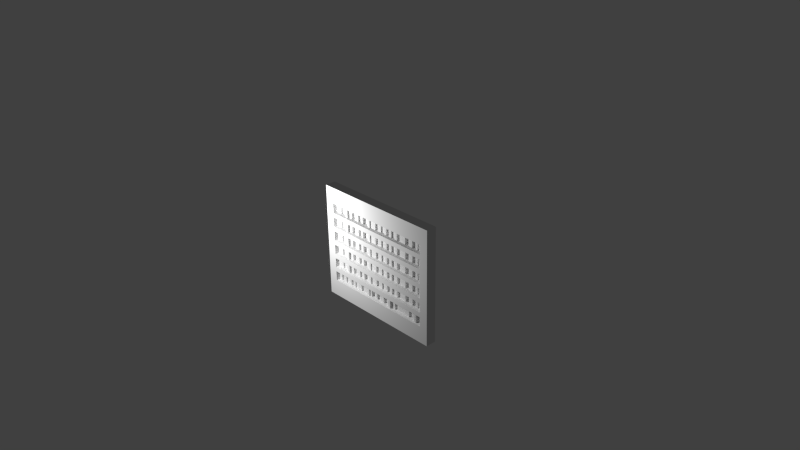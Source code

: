 # Source: Estante_Livros_modificaio.blend  (saved by Blender 2.76.0; exported with 4.5.12 LTS)
import bpy
from mathutils import Matrix  # noqa: F401  (used for matrix-valued properties, if any)

bpy.ops.wm.read_factory_settings(use_empty=True)
scene = bpy.context.scene
scene.name = 'Scene'

# ---- collections
col_collection_1 = bpy.data.collections.new('Collection 1'); scene.collection.children.link(col_collection_1)

# ---- materials (node trees are filled in below, after node groups)
mat_wood = bpy.data.materials.new('Wood')
mat_wood.alpha_threshold = 0.0
mat_wood.use_transparent_shadow = False
mat_wood.preview_render_type = 'FLAT'
mat_wood.roughness = 0.5
mat_wood.specular_intensity = 0.0
mat_material = bpy.data.materials.new('Material')
mat_material.alpha_threshold = 0.0
mat_material.use_transparent_shadow = False
mat_material.preview_render_type = 'FLAT'
mat_material.roughness = 0.5
mat_material.specular_intensity = 0.0

# ---- material node trees

# ---- world
world_world = bpy.data.worlds.new('World'); scene.world = world_world
world_world.color = (0.05088, 0.05088, 0.05088)
world_world.use_sun_shadow = False
world_world.sun_shadow_jitter_overblur = 0.0
world_world.cycles.sampling_method = 'MANUAL'
world_world.cycles.sample_map_resolution = 256

# ---- cameras
cam_camera = bpy.data.cameras.new('Camera')
cam_camera.clip_end = 100.0
cam_camera.lens = 35.0
cam_camera.sensor_width = 32.0
cam_camera.sensor_height = 18.0
cam_camera.ortho_scale = 7.314
cam_camera.dof.focus_distance = 0.0
cam_camera.dof.aperture_fstop = 128.0

# ---- lights
light_lamp = bpy.data.lights.new('Lamp', 'POINT')
light_lamp.transmission_factor = 0.0
light_lamp.cutoff_distance = 30.0
light_lamp.energy = 100.0
light_lamp.shadow_buffer_clip_start = 1.001
light_lamp.shadow_soft_size = 0.1
light_lamp.shadow_maximum_resolution = 0.006
light_lamp.use_absolute_resolution = True
light_lamp.cycles.use_multiple_importance_sampling = False

# ---- meshes
me_plane_006 = bpy.data.meshes.new('Plane.006')
me_plane_006.from_pydata([(0.0007363, -0.0967, 0.425), (0.0007363, -0.0967, 0.2616), (0.2529, -0.0967, 0.425), (0.1721, -0.0967, 0.425), (0.1076, -0.0967, 0.425), (0.2529, -0.0967, 0.2616), (0.1721, -0.0967, 0.2616), (0.1076, -0.0967, 0.2616), (0.06769, -0.0967, 0.425), (0.06769, -0.0967, 0.2616), (0.211, -0.0967, 0.425), (0.1499, -0.0967, 0.425), (0.211, -0.0967, 0.2616), (0.1499, -0.0967, 0.2616), (0.1076, -0.07314, 0.425), (0.06622, -0.07314, 0.425), (0.1076, -0.07314, 0.2616), (0.06622, -0.07314, 0.2616), (0.1721, -0.126, 0.425), (0.1499, -0.126, 0.425), (0.1721, -0.126, 0.2616), (0.1499, -0.126, 0.2616), (0.2529, -0.06234, 0.425), (0.211, -0.06234, 0.425), (0.2529, -0.06234, 0.2616), (0.211, -0.06234, 0.2616), (0.0007363, -0.0967, 0.425), (0.0007363, -0.0967, 0.2616), (-0.8216, -0.0967, 0.425), (-0.7603, -0.0967, 0.425), (-0.6578, -0.0967, 0.425), (-0.5912, -0.0967, 0.425), (-0.4554, -0.0967, 0.425), (-0.4109, -0.0967, 0.425), (-0.3375, -0.0967, 0.425), (-0.2529, -0.0967, 0.425), (-0.1721, -0.0967, 0.425), (-0.1076, -0.0967, 0.425), (-0.8216, -0.0967, 0.2616), (-0.7603, -0.0967, 0.2616), (-0.6578, -0.0967, 0.2616), (-0.5912, -0.0967, 0.2616), (-0.4554, -0.0967, 0.2616), (-0.4109, -0.0967, 0.2616), (-0.3375, -0.0967, 0.2616), (-0.2529, -0.0967, 0.2616), (-0.1721, -0.0967, 0.2616), (-0.1076, -0.0967, 0.2616), (-0.06622, -0.0967, 0.425), (-0.06622, -0.0967, 0.2616), (-0.8871, -0.0967, 0.425), (-0.7874, -0.0967, 0.425), (-0.718, -0.0967, 0.425), (-0.6334, -0.0967, 0.425), (-0.5489, -0.0967, 0.425), (-0.4344, -0.0967, 0.425), (-0.3555, -0.0967, 0.425), (-0.2952, -0.0967, 0.425), (-0.211, -0.0967, 0.425), (-0.1499, -0.0967, 0.425), (-0.8871, -0.0967, 0.2616), (-0.7874, -0.0967, 0.2616), (-0.718, -0.0967, 0.2616), (-0.6334, -0.0967, 0.2616), (-0.5489, -0.0967, 0.2616), (-0.4344, -0.0967, 0.2616), (-0.3555, -0.0967, 0.2616), (-0.2952, -0.0967, 0.2616), (-0.211, -0.0967, 0.2616), (-0.1499, -0.0967, 0.2616), (-0.1076, -0.07314, 0.425), (-0.06622, -0.07314, 0.425), (-0.1076, -0.07314, 0.2616), (-0.06622, -0.07314, 0.2616), (-0.1721, -0.126, 0.425), (-0.1499, -0.126, 0.425), (-0.1721, -0.126, 0.2616), (-0.1499, -0.126, 0.2616), (-0.2529, -0.06234, 0.425), (-0.211, -0.06234, 0.425), (-0.2529, -0.06234, 0.2616), (-0.211, -0.06234, 0.2616), (-0.3375, -0.06972, 0.425), (-0.2952, -0.06972, 0.425), (-0.3375, -0.06972, 0.2616), (-0.2952, -0.06972, 0.2616), (-0.4109, -0.06104, 0.425), (-0.3555, -0.06104, 0.425), (-0.4109, -0.06104, 0.2616), (-0.3555, -0.06104, 0.2616), (-0.4554, -0.1111, 0.425), (-0.4344, -0.1111, 0.425), (-0.4554, -0.1111, 0.2616), (-0.4344, -0.1111, 0.2616), (-0.5179, -0.0967, 0.425), (-0.5179, -0.0967, 0.2616), (-0.5489, -0.07229, 0.2616), (-0.5489, -0.07229, 0.425), (-0.5179, -0.07229, 0.425), (-0.5179, -0.07229, 0.2616), (-0.6334, -0.08079, 0.425), (-0.5912, -0.08079, 0.425), (-0.6334, -0.08079, 0.2616), (-0.5912, -0.08079, 0.2616), (-0.6879, -0.0967, 0.425), (-0.6879, -0.0967, 0.2616), (-0.6879, -0.07203, 0.425), (-0.6578, -0.07203, 0.425), (-0.6879, -0.07203, 0.2616), (-0.6578, -0.07203, 0.2616), (-0.7603, -0.07522, 0.425), (-0.718, -0.07522, 0.425), (-0.7603, -0.07522, 0.2616), (-0.718, -0.07522, 0.2616), (-0.8216, -0.06751, 0.425), (-0.7874, -0.06751, 0.425), (-0.8216, -0.06751, 0.2616), (-0.7874, -0.06751, 0.2616)], [], [(1, 9, 8, 0), (7, 13, 11, 4), (6, 12, 10, 3), (10, 12, 25, 23), (6, 3, 18, 20), (7, 4, 14, 16), (17, 16, 14, 15), (8, 9, 17, 15), (21, 20, 18, 19), (11, 13, 21, 19), (25, 24, 22, 23), (5, 2, 22, 24), (27, 26, 48, 49), (47, 37, 59, 69), (46, 36, 58, 68), (45, 35, 57, 67), (44, 34, 56, 66), (43, 33, 55, 65), (64, 96, 97, 54), (109, 107, 106, 108), (105, 104, 52, 62), (39, 29, 51, 61), (38, 28, 50, 60), (52, 111, 113, 62), (63, 53, 30, 40), (64, 54, 31, 41), (58, 79, 81, 68), (46, 76, 74, 36), (47, 72, 70, 37), (73, 71, 70, 72), (48, 71, 73, 49), (77, 75, 74, 76), (59, 75, 77, 69), (81, 79, 78, 80), (45, 80, 78, 35), (85, 83, 82, 84), (57, 83, 85, 67), (44, 84, 82, 34), (89, 87, 86, 88), (56, 87, 89, 66), (43, 88, 86, 33), (93, 91, 90, 92), (55, 91, 93, 65), (42, 92, 90, 32), (42, 32, 94, 95), (99, 98, 97, 96), (94, 98, 99, 95), (103, 101, 100, 102), (63, 102, 100, 53), (105, 108, 106, 104), (31, 101, 103, 41), (38, 116, 114, 28), (30, 107, 109, 40), (113, 111, 110, 112), (117, 115, 114, 116), (39, 112, 110, 29), (51, 115, 117, 61)])
me_plane_006.polygons.foreach_set('material_index', [1, 1, 1, 1, 1, 1, 1, 1, 1, 1, 1, 1, 1, 1, 1, 1, 1, 1, 1, 1, 1, 1, 1, 1, 1, 1, 1, 1, 1, 1, 1, 1, 1, 1, 1, 1, 1, 1, 1, 1, 1, 1, 1, 1, 1, 1, 1, 1, 1, 1, 1, 1, 1, 1, 1, 1, 1])
_uv = me_plane_006.uv_layers.new(name='UVMap')
_uv.uv.foreach_set('vector', [-1.076, 0.1746, -0.8867, 0.1746, -0.8867, 0.7986, -1.076, 0.7986, -0.7869, 0.1875, -0.6663, 0.1746, -0.6663, 0.7986, -0.7869, 0.8115, -0.5865, 0.1746, -0.4693, 0.1746, -0.4693, 0.7986, -0.5865, 0.7986, 0.849, 0.9346, 0.849, 0.2114, 0.8958, 0.2114, 0.8958, 0.9346, 0.3998, 0.1719, 0.3998, 0.7949, 0.3571, 0.7949, 0.3571, 0.1719, 0.2852, 0.1831, 0.2809, 0.7771, 0.3027, 0.7771, 0.307, 0.1831, -0.8867, 0.1746, -0.7977, 0.1746, -0.7977, 0.7986, -0.8867, 0.7986, 0.849, 0.9346, 0.849, 0.2114, 0.8811, 0.2114, 0.8811, 0.9346, -0.6533, 0.1746, -0.5952, 0.1746, -0.5952, 0.7986, -0.6533, 0.7986, 0.3998, 0.7949, 0.3998, 0.1719, 0.3571, 0.1719, 0.3571, 0.7949, -0.4649, 0.1746, -0.2913, 0.1746, -0.2913, 0.7986, -0.4649, 0.7986, 0.2852, 0.1831, 0.2809, 0.7771, 0.3127, 0.7771, 0.317, 0.1831, -1.076, 0.1746, -1.076, 0.7986, -0.8867, 0.7986, -0.8867, 0.1746, -0.7869, 0.1875, -0.7869, 0.8115, -0.6663, 0.7986, -0.6663, 0.1746, -0.5865, 0.1746, -0.5865, 0.7986, -0.4693, 0.7986, -0.4693, 0.1746, 0.2212, 0.2047, 0.2212, 0.776, 0.4113, 0.776, 0.4113, 0.2047, 0.4098, 0.002446, 0.4098, 0.9782, 0.5306, 0.9782, 0.5306, 0.002446, 0.1194, 0.1746, 0.1194, 0.7986, 0.1901, 0.7986, 0.1901, 0.1746, 0.849, 0.2114, 0.8823, 0.2114, 0.8823, 0.9346, 0.849, 0.9346, 0.4148, -0.004578, 0.4148, 0.9778, 0.5404, 0.9778, 0.5404, -0.004578, 0.6031, 0.105, 0.6031, 0.947, 0.715, 0.947, 0.715, 0.105, 0.534, 0.07346, 0.534, 0.8997, 0.6028, 0.8997, 0.6028, 0.07346, 0.3395, 0.01294, 0.3395, 0.9268, 0.5941, 0.9268, 0.5941, 0.01294, 0.849, 0.9346, 0.8783, 0.9346, 0.8783, 0.2114, 0.849, 0.2114, 0.3334, 0.1746, 0.3334, 0.7986, 0.4066, 0.7986, 0.4066, 0.1746, 0.5346, 0.1746, 0.5346, 0.7986, 0.6619, 0.7986, 0.6619, 0.1746, 0.849, 0.9346, 0.8958, 0.9346, 0.8958, 0.2114, 0.849, 0.2114, 0.3998, 0.1719, 0.3571, 0.1719, 0.3571, 0.7949, 0.3998, 0.7949, 0.2852, 0.1831, 0.307, 0.1831, 0.3027, 0.7771, 0.2809, 0.7771, -0.8867, 0.1746, -0.8867, 0.7986, -0.7977, 0.7986, -0.7977, 0.1746, 0.849, 0.9346, 0.8811, 0.9346, 0.8811, 0.2114, 0.849, 0.2114, -0.6533, 0.1746, -0.6533, 0.7986, -0.5952, 0.7986, -0.5952, 0.1746, 0.3998, 0.7949, 0.3571, 0.7949, 0.3571, 0.1719, 0.3998, 0.1719, -0.4649, 0.1746, -0.4649, 0.7986, -0.2913, 0.7986, -0.2913, 0.1746, 0.2852, 0.1831, 0.317, 0.1831, 0.3127, 0.7771, 0.2809, 0.7771, -0.2014, 0.2196, -0.2014, 0.7611, -0.08105, 0.7611, -0.08105, 0.2196, 0.3998, 0.7949, 0.4391, 0.7949, 0.4391, 0.1719, 0.3998, 0.1719, 0.849, 0.2114, 0.8858, 0.2114, 0.8858, 0.9346, 0.849, 0.9346, -0.04756, 0.1746, -0.04756, 0.7986, 0.1194, 0.7986, 0.1194, 0.1746, 0.849, 0.9346, 0.8976, 0.9346, 0.8976, 0.2114, 0.849, 0.2114, 0.849, 0.2114, 0.8976, 0.2114, 0.8976, 0.9346, 0.849, 0.9346, 0.3376, -0.02401, 0.3376, 0.9972, 0.4071, 0.9972, 0.4071, -0.02401, 0.3998, 0.7949, 0.3788, 0.7949, 0.3788, 0.1719, 0.3998, 0.1719, 0.849, 0.2114, 0.8294, 0.2114, 0.8294, 0.9346, 0.849, 0.9346, 0.118, 0.06927, 0.118, 0.9571, 0.419, 0.9571, 0.419, 0.06927, 0.4172, 0.1746, 0.4172, 0.7986, 0.5346, 0.7986, 0.5346, 0.1746, 0.3998, 0.7949, 0.4354, 0.7949, 0.4354, 0.1719, 0.3998, 0.1719, 0.7236, 0.1746, 0.7236, 0.7986, 0.7891, 0.7986, 0.7891, 0.1746, 0.3998, 0.1719, 0.423, 0.1719, 0.423, 0.7949, 0.3998, 0.7949, 0.849, 0.2114, 0.8826, 0.2114, 0.8826, 0.9346, 0.849, 0.9346, 0.849, 0.9346, 0.8707, 0.9346, 0.8707, 0.2114, 0.849, 0.2114, 0.3998, 0.1719, 0.4423, 0.1719, 0.4423, 0.7949, 0.3998, 0.7949, 0.3998, 0.7949, 0.4357, 0.7949, 0.4357, 0.1719, 0.3998, 0.1719, 0.1048, 0.1746, 0.1048, 0.8634, 0.3268, 0.8634, 0.3268, 0.1746, 0.2273, 0.1297, 0.2273, 0.8522, 0.3256, 0.8522, 0.3256, 0.1297, 0.849, 0.2114, 0.8783, 0.2114, 0.8783, 0.9346, 0.849, 0.9346, 0.849, 0.9346, 0.8888, 0.9346, 0.8888, 0.2114, 0.849, 0.2114])
me_plane_006.materials.append(mat_wood)
me_plane_006.materials.append(mat_material)
me_plane_006.use_remesh_preserve_volume = False
me_plane_006.use_remesh_preserve_attributes = False
me_plane_006.use_mirror_vertex_groups = False
me_plane_006.update()
me_plane_005 = bpy.data.meshes.new('Plane.005')
me_plane_005.from_pydata([(0.5288, -0.0967, 0.4246), (0.5288, -0.0967, 0.2666), (-0.5704, -0.0967, 0.4246), (-0.5704, -0.0967, 0.2666), (0.4442, -0.0967, 0.4246), (0.3597, -0.0967, 0.4246), (0.2519, -0.0967, 0.4246), (0.1906, -0.0967, 0.4246), (0.08805, -0.0967, 0.4246), (0.02146, -0.0967, 0.4246), (-0.1143, -0.0967, 0.4246), (-0.1588, -0.0967, 0.4246), (-0.2322, -0.0967, 0.4246), (-0.3168, -0.0967, 0.4246), (-0.3976, -0.0967, 0.4246), (-0.4621, -0.0967, 0.4246), (0.4442, -0.0967, 0.2666), (0.3597, -0.0967, 0.2666), (0.2519, -0.0967, 0.2666), (0.1906, -0.0967, 0.2666), (0.08805, -0.0967, 0.2666), (0.02146, -0.0967, 0.2666), (-0.1143, -0.0967, 0.2666), (-0.1588, -0.0967, 0.2666), (-0.2322, -0.0967, 0.2666), (-0.3168, -0.0967, 0.2666), (-0.3976, -0.0967, 0.2666), (-0.4621, -0.0967, 0.2666), (-0.5035, -0.0967, 0.4246), (-0.5035, -0.0967, 0.2666), (0.4865, -0.0967, 0.4246), (0.402, -0.0967, 0.4246), (0.3174, -0.0967, 0.4246), (0.2177, -0.0967, 0.4246), (0.1483, -0.0967, 0.4246), (0.06374, -0.0967, 0.4246), (-0.02082, -0.0967, 0.4246), (-0.1353, -0.0967, 0.4246), (-0.2143, -0.0967, 0.4246), (-0.2745, -0.0967, 0.4246), (-0.3587, -0.0967, 0.4246), (-0.4198, -0.0967, 0.4246), (0.4865, -0.0967, 0.2666), (0.402, -0.0967, 0.2666), (0.3174, -0.0967, 0.2666), (0.2177, -0.0967, 0.2666), (0.1483, -0.0967, 0.2666), (0.06374, -0.0967, 0.2666), (-0.02082, -0.0967, 0.2666), (-0.1353, -0.0967, 0.2666), (-0.2143, -0.0967, 0.2666), (-0.2745, -0.0967, 0.2666), (-0.3587, -0.0967, 0.2666), (-0.4198, -0.0967, 0.2666), (-0.4621, -0.07314, 0.4246), (-0.5035, -0.07314, 0.4246), (-0.4621, -0.07314, 0.2666), (-0.5035, -0.07314, 0.2666), (-0.3976, -0.126, 0.4246), (-0.4198, -0.126, 0.4246), (-0.3976, -0.126, 0.2666), (-0.4198, -0.126, 0.2666), (-0.3168, -0.06234, 0.4246), (-0.3587, -0.06234, 0.4246), (-0.3168, -0.06234, 0.2666), (-0.3587, -0.06234, 0.2666), (-0.2322, -0.06972, 0.4246), (-0.2745, -0.06972, 0.4246), (-0.2322, -0.06972, 0.2666), (-0.2745, -0.06972, 0.2666), (-0.1588, -0.06104, 0.4246), (-0.2143, -0.06104, 0.4246), (-0.1588, -0.06104, 0.2666), (-0.2143, -0.06104, 0.2666), (-0.1143, -0.1111, 0.4246), (-0.1353, -0.1111, 0.4246), (-0.1143, -0.1111, 0.2666), (-0.1353, -0.1111, 0.2666), (-0.05186, -0.0967, 0.4246), (-0.05186, -0.0967, 0.2666), (-0.02082, -0.07229, 0.2666), (-0.02082, -0.07229, 0.4246), (-0.05186, -0.07229, 0.4246), (-0.05186, -0.07229, 0.2666), (0.06374, -0.08079, 0.4246), (0.02146, -0.08079, 0.4246), (0.06374, -0.08079, 0.2666), (0.02146, -0.08079, 0.2666), (0.1182, -0.0967, 0.4246), (0.1182, -0.0967, 0.2666), (0.1182, -0.07203, 0.4246), (0.08805, -0.07203, 0.4246), (0.1182, -0.07203, 0.2666), (0.08805, -0.07203, 0.2666), (0.1906, -0.07522, 0.4246), (0.1483, -0.07522, 0.4246), (0.1906, -0.07522, 0.2666), (0.1483, -0.07522, 0.2666), (0.2519, -0.06751, 0.4246), (0.2177, -0.06751, 0.4246), (0.2519, -0.06751, 0.2666), (0.2177, -0.06751, 0.2666), (0.3597, -0.06394, 0.4246), (0.3174, -0.06394, 0.4246), (0.3597, -0.06394, 0.2666), (0.3174, -0.06394, 0.2666), (0.4442, -0.07194, 0.4246), (0.402, -0.07194, 0.4246), (0.4442, -0.07194, 0.2666), (0.402, -0.07194, 0.2666), (0.4654, -0.0967, 0.4246), (0.4654, -0.0967, 0.2666), (0.4865, -0.07333, 0.2666), (0.4654, -0.07333, 0.2666), (0.4865, -0.07333, 0.4246), (0.4654, -0.07333, 0.4246)], [], [(42, 30, 114, 112), (3, 29, 28, 2), (27, 53, 41, 15), (26, 52, 40, 14), (25, 51, 39, 13), (24, 50, 38, 12), (23, 49, 37, 11), (48, 36, 81, 80), (93, 92, 90, 91), (89, 46, 34, 88), (19, 45, 33, 7), (18, 44, 32, 6), (16, 4, 106, 108), (32, 44, 105, 103), (113, 112, 114, 115), (34, 46, 97, 95), (47, 20, 8, 35), (48, 21, 9, 36), (40, 52, 65, 63), (26, 14, 58, 60), (27, 15, 54, 56), (42, 1, 0, 30), (17, 43, 31, 5), (57, 56, 54, 55), (28, 29, 57, 55), (61, 60, 58, 59), (41, 53, 61, 59), (65, 64, 62, 63), (25, 13, 62, 64), (69, 68, 66, 67), (39, 51, 69, 67), (24, 12, 66, 68), (73, 72, 70, 71), (38, 50, 73, 71), (23, 11, 70, 72), (77, 76, 74, 75), (37, 49, 77, 75), (22, 10, 74, 76), (22, 79, 78, 10), (83, 80, 81, 82), (78, 79, 83, 82), (87, 86, 84, 85), (47, 35, 84, 86), (89, 88, 90, 92), (9, 21, 87, 85), (18, 6, 98, 100), (8, 20, 93, 91), (97, 96, 94, 95), (101, 100, 98, 99), (19, 7, 94, 96), (105, 104, 102, 103), (33, 45, 101, 99), (17, 5, 102, 104), (109, 108, 106, 107), (16, 111, 110, 4), (31, 43, 109, 107), (110, 111, 113, 115)])
me_plane_005.polygons.foreach_set('material_index', [1, 1, 1, 1, 1, 1, 1, 1, 1, 1, 1, 1, 1, 1, 1, 1, 1, 1, 1, 1, 1, 1, 1, 1, 1, 1, 1, 1, 1, 1, 1, 1, 1, 1, 1, 1, 1, 1, 1, 1, 1, 1, 1, 1, 1, 1, 1, 1, 1, 1, 1, 1, 1, 1, 1, 1, 1])
_uv = me_plane_005.uv_layers.new(name='UVMap')
_uv.uv.foreach_set('vector', [0.849, 0.2114, 0.849, 0.9346, 0.8809, 0.9346, 0.8809, 0.2114, -1.076, 0.1746, -0.8867, 0.1746, -0.8867, 0.7986, -1.076, 0.7986, -0.7869, 0.1875, -0.6663, 0.1746, -0.6663, 0.7986, -0.7869, 0.8115, -0.5865, 0.1746, -0.4693, 0.1746, -0.4693, 0.7986, -0.5865, 0.7986, 0.2212, 0.2047, 0.4113, 0.2047, 0.4113, 0.776, 0.2212, 0.776, 0.4098, 0.002446, 0.5306, 0.002446, 0.5306, 0.9782, 0.4098, 0.9782, 0.1194, 0.1746, 0.1901, 0.1746, 0.1901, 0.7986, 0.1194, 0.7986, 0.849, 0.2114, 0.849, 0.9346, 0.8823, 0.9346, 0.8823, 0.2114, 0.4148, -0.004578, 0.5404, -0.004578, 0.5404, 0.9778, 0.4148, 0.9778, 0.6031, 0.105, 0.715, 0.105, 0.715, 0.947, 0.6031, 0.947, 0.534, 0.07346, 0.6028, 0.07346, 0.6028, 0.8997, 0.534, 0.8997, 0.3395, 0.01294, 0.5941, 0.01294, 0.5941, 0.9268, 0.3395, 0.9268, 0.3998, 0.1719, 0.3998, 0.7949, 0.4359, 0.7949, 0.4359, 0.1719, 0.849, 0.9346, 0.849, 0.2114, 0.8937, 0.2114, 0.8937, 0.9346, 0.4719, 0.1746, 0.5314, 0.1746, 0.5314, 0.7986, 0.4719, 0.7986, 0.849, 0.9346, 0.849, 0.2114, 0.8783, 0.2114, 0.8783, 0.9346, 0.3334, 0.1746, 0.4066, 0.1746, 0.4066, 0.7986, 0.3334, 0.7986, 0.5346, 0.1746, 0.6619, 0.1746, 0.6619, 0.7986, 0.5346, 0.7986, 0.849, 0.9346, 0.849, 0.2114, 0.8958, 0.2114, 0.8958, 0.9346, 0.3998, 0.1719, 0.3998, 0.7949, 0.3571, 0.7949, 0.3571, 0.1719, 0.2852, 0.1831, 0.2809, 0.7771, 0.3027, 0.7771, 0.307, 0.1831, 0.6211, 0.04262, 0.8021, 0.04262, 0.8021, 0.9306, 0.6211, 0.9306, 0.6097, 0.1746, 0.8008, 0.1746, 0.8008, 0.7986, 0.6097, 0.7986, -0.8867, 0.1746, -0.7977, 0.1746, -0.7977, 0.7986, -0.8867, 0.7986, 0.849, 0.9346, 0.849, 0.2114, 0.8811, 0.2114, 0.8811, 0.9346, -0.6533, 0.1746, -0.5952, 0.1746, -0.5952, 0.7986, -0.6533, 0.7986, 0.3998, 0.7949, 0.3998, 0.1719, 0.3571, 0.1719, 0.3571, 0.7949, -0.4649, 0.1746, -0.2913, 0.1746, -0.2913, 0.7986, -0.4649, 0.7986, 0.2852, 0.1831, 0.2809, 0.7771, 0.3127, 0.7771, 0.317, 0.1831, -0.2014, 0.2196, -0.08105, 0.2196, -0.08105, 0.7611, -0.2014, 0.7611, 0.3998, 0.7949, 0.3998, 0.1719, 0.4391, 0.1719, 0.4391, 0.7949, 0.849, 0.2114, 0.849, 0.9346, 0.8858, 0.9346, 0.8858, 0.2114, -0.04756, 0.1746, 0.1194, 0.1746, 0.1194, 0.7986, -0.04756, 0.7986, 0.849, 0.9346, 0.849, 0.2114, 0.8976, 0.2114, 0.8976, 0.9346, 0.849, 0.2114, 0.849, 0.9346, 0.8976, 0.9346, 0.8976, 0.2114, 0.3376, -0.02401, 0.4071, -0.02401, 0.4071, 0.9972, 0.3376, 0.9972, 0.3998, 0.7949, 0.3998, 0.1719, 0.3788, 0.1719, 0.3788, 0.7949, 0.849, 0.2114, 0.849, 0.9346, 0.8294, 0.9346, 0.8294, 0.2114, 0.118, 0.06927, 0.419, 0.06927, 0.419, 0.9571, 0.118, 0.9571, 0.4172, 0.1746, 0.5346, 0.1746, 0.5346, 0.7986, 0.4172, 0.7986, 0.3998, 0.7949, 0.3998, 0.1719, 0.4354, 0.1719, 0.4354, 0.7949, 0.7236, 0.1746, 0.7891, 0.1746, 0.7891, 0.7986, 0.7236, 0.7986, 0.3998, 0.1719, 0.3998, 0.7949, 0.423, 0.7949, 0.423, 0.1719, 0.849, 0.2114, 0.849, 0.9346, 0.8826, 0.9346, 0.8826, 0.2114, 0.849, 0.9346, 0.849, 0.2114, 0.8707, 0.2114, 0.8707, 0.9346, 0.3998, 0.1719, 0.3998, 0.7949, 0.4423, 0.7949, 0.4423, 0.1719, 0.3998, 0.7949, 0.3998, 0.1719, 0.4357, 0.1719, 0.4357, 0.7949, 0.1048, 0.1746, 0.3268, 0.1746, 0.3268, 0.8634, 0.1048, 0.8634, 0.2273, 0.1297, 0.3256, 0.1297, 0.3256, 0.8522, 0.2273, 0.8522, 0.849, 0.2114, 0.849, 0.9346, 0.8783, 0.9346, 0.8783, 0.2114, 0.34, 0.07538, 0.5968, 0.07538, 0.5968, 0.8978, 0.34, 0.8978, 0.849, 0.9346, 0.849, 0.2114, 0.8888, 0.2114, 0.8888, 0.9346, 0.849, 0.2114, 0.849, 0.9346, 0.8937, 0.9346, 0.8937, 0.2114, 0.5462, 0.1746, 0.7146, 0.1746, 0.7146, 0.7986, 0.5462, 0.7986, -0.6679, 0.1746, -0.5942, 0.1746, -0.5942, 0.9699, -0.6679, 0.9699, 0.849, 0.9346, 0.849, 0.2114, 0.8828, 0.2114, 0.8828, 0.9346, 0.3998, 0.7949, 0.3998, 0.1719, 0.4339, 0.1719, 0.4339, 0.7949])
me_plane_005.materials.append(mat_wood)
me_plane_005.materials.append(mat_material)
me_plane_005.use_remesh_preserve_volume = False
me_plane_005.use_remesh_preserve_attributes = False
me_plane_005.use_mirror_vertex_groups = False
me_plane_005.update()
me_plane_004 = bpy.data.meshes.new('Plane.004')
me_plane_004.from_pydata([(0.5288, -0.0967, 0.424), (0.5288, -0.0967, 0.2717), (-0.5704, -0.0967, 0.424), (-0.5704, -0.0967, 0.2717), (0.4442, -0.0967, 0.424), (0.3597, -0.0967, 0.424), (0.2519, -0.0967, 0.424), (0.1906, -0.0967, 0.424), (0.08805, -0.0967, 0.424), (0.02146, -0.0967, 0.424), (-0.1143, -0.0967, 0.424), (-0.1588, -0.0967, 0.424), (-0.2322, -0.0967, 0.424), (-0.3168, -0.0967, 0.424), (-0.3976, -0.0967, 0.424), (-0.4621, -0.0967, 0.424), (0.4442, -0.0967, 0.2717), (0.3597, -0.0967, 0.2717), (0.2519, -0.0967, 0.2717), (0.1906, -0.0967, 0.2717), (0.08805, -0.0967, 0.2717), (0.02146, -0.0967, 0.2717), (-0.1143, -0.0967, 0.2717), (-0.1588, -0.0967, 0.2717), (-0.2322, -0.0967, 0.2717), (-0.3168, -0.0967, 0.2717), (-0.3976, -0.0967, 0.2717), (-0.4621, -0.0967, 0.2717), (-0.5035, -0.0967, 0.424), (-0.5035, -0.0967, 0.2717), (0.4865, -0.0967, 0.424), (0.402, -0.0967, 0.424), (0.3174, -0.0967, 0.424), (0.2177, -0.0967, 0.424), (0.1483, -0.0967, 0.424), (0.06374, -0.0967, 0.424), (-0.02082, -0.0967, 0.424), (-0.1353, -0.0967, 0.424), (-0.2143, -0.0967, 0.424), (-0.2745, -0.0967, 0.424), (-0.3587, -0.0967, 0.424), (-0.4198, -0.0967, 0.424), (0.4865, -0.0967, 0.2717), (0.402, -0.0967, 0.2717), (0.3174, -0.0967, 0.2717), (0.2177, -0.0967, 0.2717), (0.1483, -0.0967, 0.2717), (0.06374, -0.0967, 0.2717), (-0.02082, -0.0967, 0.2717), (-0.1353, -0.0967, 0.2717), (-0.2143, -0.0967, 0.2717), (-0.2745, -0.0967, 0.2717), (-0.3587, -0.0967, 0.2717), (-0.4198, -0.0967, 0.2717), (-0.4621, -0.07314, 0.424), (-0.5035, -0.07314, 0.424), (-0.4621, -0.07314, 0.2717), (-0.5035, -0.07314, 0.2717), (-0.3976, -0.126, 0.424), (-0.4198, -0.126, 0.424), (-0.3976, -0.126, 0.2717), (-0.4198, -0.126, 0.2717), (-0.3168, -0.06234, 0.424), (-0.3587, -0.06234, 0.424), (-0.3168, -0.06234, 0.2717), (-0.3587, -0.06234, 0.2717), (-0.2322, -0.06972, 0.424), (-0.2745, -0.06972, 0.424), (-0.2322, -0.06972, 0.2717), (-0.2745, -0.06972, 0.2717), (-0.1588, -0.06104, 0.424), (-0.2143, -0.06104, 0.424), (-0.1588, -0.06104, 0.2717), (-0.2143, -0.06104, 0.2717), (-0.1143, -0.1111, 0.424), (-0.1353, -0.1111, 0.424), (-0.1143, -0.1111, 0.2717), (-0.1353, -0.1111, 0.2717), (-0.05186, -0.0967, 0.424), (-0.05186, -0.0967, 0.2717), (-0.02082, -0.07229, 0.2717), (-0.02082, -0.07229, 0.424), (-0.05186, -0.07229, 0.424), (-0.05186, -0.07229, 0.2717), (0.06374, -0.08079, 0.424), (0.02146, -0.08079, 0.424), (0.06374, -0.08079, 0.2717), (0.02146, -0.08079, 0.2717), (0.1182, -0.0967, 0.424), (0.1182, -0.0967, 0.2717), (0.1182, -0.07203, 0.424), (0.08805, -0.07203, 0.424), (0.1182, -0.07203, 0.2717), (0.08805, -0.07203, 0.2717), (0.1906, -0.07522, 0.424), (0.1483, -0.07522, 0.424), (0.1906, -0.07522, 0.2717), (0.1483, -0.07522, 0.2717), (0.2519, -0.06751, 0.424), (0.2177, -0.06751, 0.424), (0.2519, -0.06751, 0.2717), (0.2177, -0.06751, 0.2717), (0.3597, -0.06394, 0.424), (0.3174, -0.06394, 0.424), (0.3597, -0.06394, 0.2717), (0.3174, -0.06394, 0.2717), (0.4442, -0.07194, 0.424), (0.402, -0.07194, 0.424), (0.4442, -0.07194, 0.2717), (0.402, -0.07194, 0.2717), (0.4654, -0.0967, 0.424), (0.4654, -0.0967, 0.2717), (0.4865, -0.07333, 0.2717), (0.4654, -0.07333, 0.2717), (0.4865, -0.07333, 0.424), (0.4654, -0.07333, 0.424)], [], [(42, 30, 114, 112), (3, 29, 28, 2), (27, 53, 41, 15), (26, 52, 40, 14), (25, 51, 39, 13), (24, 50, 38, 12), (23, 49, 37, 11), (48, 36, 81, 80), (93, 92, 90, 91), (89, 46, 34, 88), (19, 45, 33, 7), (18, 44, 32, 6), (16, 4, 106, 108), (32, 44, 105, 103), (113, 112, 114, 115), (34, 46, 97, 95), (47, 20, 8, 35), (48, 21, 9, 36), (40, 52, 65, 63), (26, 14, 58, 60), (27, 15, 54, 56), (42, 1, 0, 30), (17, 43, 31, 5), (57, 56, 54, 55), (28, 29, 57, 55), (61, 60, 58, 59), (41, 53, 61, 59), (65, 64, 62, 63), (25, 13, 62, 64), (69, 68, 66, 67), (39, 51, 69, 67), (24, 12, 66, 68), (73, 72, 70, 71), (38, 50, 73, 71), (23, 11, 70, 72), (77, 76, 74, 75), (37, 49, 77, 75), (22, 10, 74, 76), (22, 79, 78, 10), (83, 80, 81, 82), (78, 79, 83, 82), (87, 86, 84, 85), (47, 35, 84, 86), (89, 88, 90, 92), (9, 21, 87, 85), (18, 6, 98, 100), (8, 20, 93, 91), (97, 96, 94, 95), (101, 100, 98, 99), (19, 7, 94, 96), (105, 104, 102, 103), (33, 45, 101, 99), (17, 5, 102, 104), (109, 108, 106, 107), (16, 111, 110, 4), (31, 43, 109, 107), (110, 111, 113, 115)])
me_plane_004.polygons.foreach_set('material_index', [1, 1, 1, 1, 1, 1, 1, 1, 1, 1, 1, 1, 1, 1, 1, 1, 1, 1, 1, 1, 1, 1, 1, 1, 1, 1, 1, 1, 1, 1, 1, 1, 1, 1, 1, 1, 1, 1, 1, 1, 1, 1, 1, 1, 1, 1, 1, 1, 1, 1, 1, 1, 1, 1, 1, 1, 1])
_uv = me_plane_004.uv_layers.new(name='UVMap')
_uv.uv.foreach_set('vector', [0.849, 0.2114, 0.849, 0.9346, 0.8809, 0.9346, 0.8809, 0.2114, -1.076, 0.1746, -0.8867, 0.1746, -0.8867, 0.7986, -1.076, 0.7986, -0.7869, 0.1875, -0.6663, 0.1746, -0.6663, 0.7986, -0.7869, 0.8115, -0.5865, 0.1746, -0.4693, 0.1746, -0.4693, 0.7986, -0.5865, 0.7986, 0.2212, 0.2047, 0.4113, 0.2047, 0.4113, 0.776, 0.2212, 0.776, 0.4098, 0.002446, 0.5306, 0.002446, 0.5306, 0.9782, 0.4098, 0.9782, 0.1194, 0.1746, 0.1901, 0.1746, 0.1901, 0.7986, 0.1194, 0.7986, 0.849, 0.2114, 0.849, 0.9346, 0.8823, 0.9346, 0.8823, 0.2114, 0.4148, -0.004578, 0.5404, -0.004578, 0.5404, 0.9778, 0.4148, 0.9778, 0.6031, 0.105, 0.715, 0.105, 0.715, 0.947, 0.6031, 0.947, 0.534, 0.07346, 0.6028, 0.07346, 0.6028, 0.8997, 0.534, 0.8997, 0.3395, 0.01294, 0.5941, 0.01294, 0.5941, 0.9268, 0.3395, 0.9268, 0.3998, 0.1719, 0.3998, 0.7949, 0.4359, 0.7949, 0.4359, 0.1719, 0.849, 0.9346, 0.849, 0.2114, 0.8937, 0.2114, 0.8937, 0.9346, 0.4719, 0.1746, 0.5314, 0.1746, 0.5314, 0.7986, 0.4719, 0.7986, 0.849, 0.9346, 0.849, 0.2114, 0.8783, 0.2114, 0.8783, 0.9346, 0.3334, 0.1746, 0.4066, 0.1746, 0.4066, 0.7986, 0.3334, 0.7986, 0.5346, 0.1746, 0.6619, 0.1746, 0.6619, 0.7986, 0.5346, 0.7986, 0.849, 0.9346, 0.849, 0.2114, 0.8958, 0.2114, 0.8958, 0.9346, 0.3998, 0.1719, 0.3998, 0.7949, 0.3571, 0.7949, 0.3571, 0.1719, 0.2852, 0.1831, 0.2809, 0.7771, 0.3027, 0.7771, 0.307, 0.1831, 0.6211, 0.04262, 0.8021, 0.04262, 0.8021, 0.9306, 0.6211, 0.9306, 0.6097, 0.1746, 0.8008, 0.1746, 0.8008, 0.7986, 0.6097, 0.7986, -0.8867, 0.1746, -0.7977, 0.1746, -0.7977, 0.7986, -0.8867, 0.7986, 0.849, 0.9346, 0.849, 0.2114, 0.8811, 0.2114, 0.8811, 0.9346, -0.6533, 0.1746, -0.5952, 0.1746, -0.5952, 0.7986, -0.6533, 0.7986, 0.3998, 0.7949, 0.3998, 0.1719, 0.3571, 0.1719, 0.3571, 0.7949, -0.4649, 0.1746, -0.2913, 0.1746, -0.2913, 0.7986, -0.4649, 0.7986, 0.2852, 0.1831, 0.2809, 0.7771, 0.3127, 0.7771, 0.317, 0.1831, -0.2014, 0.2196, -0.08105, 0.2196, -0.08105, 0.7611, -0.2014, 0.7611, 0.3998, 0.7949, 0.3998, 0.1719, 0.4391, 0.1719, 0.4391, 0.7949, 0.849, 0.2114, 0.849, 0.9346, 0.8858, 0.9346, 0.8858, 0.2114, -0.04756, 0.1746, 0.1194, 0.1746, 0.1194, 0.7986, -0.04756, 0.7986, 0.849, 0.9346, 0.849, 0.2114, 0.8976, 0.2114, 0.8976, 0.9346, 0.849, 0.2114, 0.849, 0.9346, 0.8976, 0.9346, 0.8976, 0.2114, 0.3376, -0.02401, 0.4071, -0.02401, 0.4071, 0.9972, 0.3376, 0.9972, 0.3998, 0.7949, 0.3998, 0.1719, 0.3788, 0.1719, 0.3788, 0.7949, 0.849, 0.2114, 0.849, 0.9346, 0.8294, 0.9346, 0.8294, 0.2114, 0.118, 0.06927, 0.419, 0.06927, 0.419, 0.9571, 0.118, 0.9571, 0.4172, 0.1746, 0.5346, 0.1746, 0.5346, 0.7986, 0.4172, 0.7986, 0.3998, 0.7949, 0.3998, 0.1719, 0.4354, 0.1719, 0.4354, 0.7949, 0.7236, 0.1746, 0.7891, 0.1746, 0.7891, 0.7986, 0.7236, 0.7986, 0.3998, 0.1719, 0.3998, 0.7949, 0.423, 0.7949, 0.423, 0.1719, 0.849, 0.2114, 0.849, 0.9346, 0.8826, 0.9346, 0.8826, 0.2114, 0.849, 0.9346, 0.849, 0.2114, 0.8707, 0.2114, 0.8707, 0.9346, 0.3998, 0.1719, 0.3998, 0.7949, 0.4423, 0.7949, 0.4423, 0.1719, 0.3998, 0.7949, 0.3998, 0.1719, 0.4357, 0.1719, 0.4357, 0.7949, 0.1048, 0.1746, 0.3268, 0.1746, 0.3268, 0.8634, 0.1048, 0.8634, 0.2273, 0.1297, 0.3256, 0.1297, 0.3256, 0.8522, 0.2273, 0.8522, 0.849, 0.2114, 0.849, 0.9346, 0.8783, 0.9346, 0.8783, 0.2114, 0.34, 0.07538, 0.5968, 0.07538, 0.5968, 0.8978, 0.34, 0.8978, 0.849, 0.9346, 0.849, 0.2114, 0.8888, 0.2114, 0.8888, 0.9346, 0.849, 0.2114, 0.849, 0.9346, 0.8937, 0.9346, 0.8937, 0.2114, 0.5462, 0.1746, 0.7146, 0.1746, 0.7146, 0.7986, 0.5462, 0.7986, -0.6679, 0.1746, -0.5942, 0.1746, -0.5942, 0.9699, -0.6679, 0.9699, 0.849, 0.9346, 0.849, 0.2114, 0.8828, 0.2114, 0.8828, 0.9346, 0.3998, 0.7949, 0.3998, 0.1719, 0.4339, 0.1719, 0.4339, 0.7949])
me_plane_004.materials.append(mat_wood)
me_plane_004.materials.append(mat_material)
me_plane_004.use_remesh_preserve_volume = False
me_plane_004.use_remesh_preserve_attributes = False
me_plane_004.use_mirror_vertex_groups = False
me_plane_004.update()
me_plane_003 = bpy.data.meshes.new('Plane.003')
me_plane_003.from_pydata([(0.5288, -0.0967, 0.4184), (0.5288, -0.0967, 0.2728), (-0.5704, -0.0967, 0.4184), (-0.5704, -0.0967, 0.2728), (0.4442, -0.0967, 0.4184), (0.3597, -0.0967, 0.4184), (0.2519, -0.0967, 0.4184), (0.1906, -0.0967, 0.4184), (0.08805, -0.0967, 0.4184), (0.02146, -0.0967, 0.4184), (-0.1143, -0.0967, 0.4184), (-0.1588, -0.0967, 0.4184), (-0.2322, -0.0967, 0.4184), (-0.3168, -0.0967, 0.4184), (-0.3976, -0.0967, 0.4184), (-0.4621, -0.0967, 0.4184), (0.4442, -0.0967, 0.2728), (0.3597, -0.0967, 0.2728), (0.2519, -0.0967, 0.2728), (0.1906, -0.0967, 0.2728), (0.08805, -0.0967, 0.2728), (0.02146, -0.0967, 0.2728), (-0.1143, -0.0967, 0.2728), (-0.1588, -0.0967, 0.2728), (-0.2322, -0.0967, 0.2728), (-0.3168, -0.0967, 0.2728), (-0.3976, -0.0967, 0.2728), (-0.4621, -0.0967, 0.2728), (-0.5035, -0.0967, 0.4184), (-0.5035, -0.0967, 0.2728), (0.4865, -0.0967, 0.4184), (0.402, -0.0967, 0.4184), (0.3174, -0.0967, 0.4184), (0.2177, -0.0967, 0.4184), (0.1483, -0.0967, 0.4184), (0.06374, -0.0967, 0.4184), (-0.02082, -0.0967, 0.4184), (-0.1353, -0.0967, 0.4184), (-0.2143, -0.0967, 0.4184), (-0.2745, -0.0967, 0.4184), (-0.3587, -0.0967, 0.4184), (-0.4198, -0.0967, 0.4184), (0.4865, -0.0967, 0.2728), (0.402, -0.0967, 0.2728), (0.3174, -0.0967, 0.2728), (0.2177, -0.0967, 0.2728), (0.1483, -0.0967, 0.2728), (0.06374, -0.0967, 0.2728), (-0.02082, -0.0967, 0.2728), (-0.1353, -0.0967, 0.2728), (-0.2143, -0.0967, 0.2728), (-0.2745, -0.0967, 0.2728), (-0.3587, -0.0967, 0.2728), (-0.4198, -0.0967, 0.2728), (-0.4621, -0.07314, 0.4184), (-0.5035, -0.07314, 0.4184), (-0.4621, -0.07314, 0.2728), (-0.5035, -0.07314, 0.2728), (-0.3976, -0.126, 0.4184), (-0.4198, -0.126, 0.4184), (-0.3976, -0.126, 0.2728), (-0.4198, -0.126, 0.2728), (-0.3168, -0.06234, 0.4184), (-0.3587, -0.06234, 0.4184), (-0.3168, -0.06234, 0.2728), (-0.3587, -0.06234, 0.2728), (-0.2322, -0.06972, 0.4184), (-0.2745, -0.06972, 0.4184), (-0.2322, -0.06972, 0.2728), (-0.2745, -0.06972, 0.2728), (-0.1588, -0.06104, 0.4184), (-0.2143, -0.06104, 0.4184), (-0.1588, -0.06104, 0.2728), (-0.2143, -0.06104, 0.2728), (-0.1143, -0.1111, 0.4184), (-0.1353, -0.1111, 0.4184), (-0.1143, -0.1111, 0.2728), (-0.1353, -0.1111, 0.2728), (-0.05186, -0.0967, 0.4184), (-0.05186, -0.0967, 0.2728), (-0.02082, -0.07229, 0.2728), (-0.02082, -0.07229, 0.4184), (-0.05186, -0.07229, 0.4184), (-0.05186, -0.07229, 0.2728), (0.06374, -0.08079, 0.4184), (0.02146, -0.08079, 0.4184), (0.06374, -0.08079, 0.2728), (0.02146, -0.08079, 0.2728), (0.1182, -0.0967, 0.4184), (0.1182, -0.0967, 0.2728), (0.1182, -0.07203, 0.4184), (0.08805, -0.07203, 0.4184), (0.1182, -0.07203, 0.2728), (0.08805, -0.07203, 0.2728), (0.1906, -0.07522, 0.4184), (0.1483, -0.07522, 0.4184), (0.1906, -0.07522, 0.2728), (0.1483, -0.07522, 0.2728), (0.2519, -0.06751, 0.4184), (0.2177, -0.06751, 0.4184), (0.2519, -0.06751, 0.2728), (0.2177, -0.06751, 0.2728), (0.3597, -0.06394, 0.4184), (0.3174, -0.06394, 0.4184), (0.3597, -0.06394, 0.2728), (0.3174, -0.06394, 0.2728), (0.4442, -0.07194, 0.4184), (0.402, -0.07194, 0.4184), (0.4442, -0.07194, 0.2728), (0.402, -0.07194, 0.2728), (0.4654, -0.0967, 0.4184), (0.4654, -0.0967, 0.2728), (0.4865, -0.07333, 0.2728), (0.4654, -0.07333, 0.2728), (0.4865, -0.07333, 0.4184), (0.4654, -0.07333, 0.4184)], [], [(42, 30, 114, 112), (3, 29, 28, 2), (27, 53, 41, 15), (26, 52, 40, 14), (25, 51, 39, 13), (24, 50, 38, 12), (23, 49, 37, 11), (48, 36, 81, 80), (93, 92, 90, 91), (89, 46, 34, 88), (19, 45, 33, 7), (18, 44, 32, 6), (16, 4, 106, 108), (32, 44, 105, 103), (113, 112, 114, 115), (34, 46, 97, 95), (47, 20, 8, 35), (48, 21, 9, 36), (40, 52, 65, 63), (26, 14, 58, 60), (27, 15, 54, 56), (42, 1, 0, 30), (17, 43, 31, 5), (57, 56, 54, 55), (28, 29, 57, 55), (61, 60, 58, 59), (41, 53, 61, 59), (65, 64, 62, 63), (25, 13, 62, 64), (69, 68, 66, 67), (39, 51, 69, 67), (24, 12, 66, 68), (73, 72, 70, 71), (38, 50, 73, 71), (23, 11, 70, 72), (77, 76, 74, 75), (37, 49, 77, 75), (22, 10, 74, 76), (22, 79, 78, 10), (83, 80, 81, 82), (78, 79, 83, 82), (87, 86, 84, 85), (47, 35, 84, 86), (89, 88, 90, 92), (9, 21, 87, 85), (18, 6, 98, 100), (8, 20, 93, 91), (97, 96, 94, 95), (101, 100, 98, 99), (19, 7, 94, 96), (105, 104, 102, 103), (33, 45, 101, 99), (17, 5, 102, 104), (109, 108, 106, 107), (16, 111, 110, 4), (31, 43, 109, 107), (110, 111, 113, 115)])
me_plane_003.polygons.foreach_set('material_index', [1, 1, 1, 1, 1, 1, 1, 1, 1, 1, 1, 1, 1, 1, 1, 1, 1, 1, 1, 1, 1, 1, 1, 1, 1, 1, 1, 1, 1, 1, 1, 1, 1, 1, 1, 1, 1, 1, 1, 1, 1, 1, 1, 1, 1, 1, 1, 1, 1, 1, 1, 1, 1, 1, 1, 1, 1])
_uv = me_plane_003.uv_layers.new(name='UVMap')
_uv.uv.foreach_set('vector', [0.849, 0.2114, 0.849, 0.9346, 0.8809, 0.9346, 0.8809, 0.2114, -1.076, 0.1746, -0.8867, 0.1746, -0.8867, 0.7986, -1.076, 0.7986, -0.7869, 0.1875, -0.6663, 0.1746, -0.6663, 0.7986, -0.7869, 0.8115, -0.5865, 0.1746, -0.4693, 0.1746, -0.4693, 0.7986, -0.5865, 0.7986, 0.2212, 0.2047, 0.4113, 0.2047, 0.4113, 0.776, 0.2212, 0.776, 0.4098, 0.002446, 0.5306, 0.002446, 0.5306, 0.9782, 0.4098, 0.9782, 0.1194, 0.1746, 0.1901, 0.1746, 0.1901, 0.7986, 0.1194, 0.7986, 0.849, 0.2114, 0.849, 0.9346, 0.8823, 0.9346, 0.8823, 0.2114, 0.4148, -0.004578, 0.5404, -0.004578, 0.5404, 0.9778, 0.4148, 0.9778, 0.6031, 0.105, 0.715, 0.105, 0.715, 0.947, 0.6031, 0.947, 0.534, 0.07346, 0.6028, 0.07346, 0.6028, 0.8997, 0.534, 0.8997, 0.3395, 0.01294, 0.5941, 0.01294, 0.5941, 0.9268, 0.3395, 0.9268, 0.3998, 0.1719, 0.3998, 0.7949, 0.4359, 0.7949, 0.4359, 0.1719, 0.849, 0.9346, 0.849, 0.2114, 0.8937, 0.2114, 0.8937, 0.9346, 0.4719, 0.1746, 0.5314, 0.1746, 0.5314, 0.7986, 0.4719, 0.7986, 0.849, 0.9346, 0.849, 0.2114, 0.8783, 0.2114, 0.8783, 0.9346, 0.3334, 0.1746, 0.4066, 0.1746, 0.4066, 0.7986, 0.3334, 0.7986, 0.5346, 0.1746, 0.6619, 0.1746, 0.6619, 0.7986, 0.5346, 0.7986, 0.849, 0.9346, 0.849, 0.2114, 0.8958, 0.2114, 0.8958, 0.9346, 0.3998, 0.1719, 0.3998, 0.7949, 0.3571, 0.7949, 0.3571, 0.1719, 0.2852, 0.1831, 0.2809, 0.7771, 0.3027, 0.7771, 0.307, 0.1831, 0.6211, 0.04262, 0.8021, 0.04262, 0.8021, 0.9306, 0.6211, 0.9306, 0.6097, 0.1746, 0.8008, 0.1746, 0.8008, 0.7986, 0.6097, 0.7986, -0.8867, 0.1746, -0.7977, 0.1746, -0.7977, 0.7986, -0.8867, 0.7986, 0.849, 0.9346, 0.849, 0.2114, 0.8811, 0.2114, 0.8811, 0.9346, -0.6533, 0.1746, -0.5952, 0.1746, -0.5952, 0.7986, -0.6533, 0.7986, 0.3998, 0.7949, 0.3998, 0.1719, 0.3571, 0.1719, 0.3571, 0.7949, -0.4649, 0.1746, -0.2913, 0.1746, -0.2913, 0.7986, -0.4649, 0.7986, 0.2852, 0.1831, 0.2809, 0.7771, 0.3127, 0.7771, 0.317, 0.1831, -0.2014, 0.2196, -0.08105, 0.2196, -0.08105, 0.7611, -0.2014, 0.7611, 0.3998, 0.7949, 0.3998, 0.1719, 0.4391, 0.1719, 0.4391, 0.7949, 0.849, 0.2114, 0.849, 0.9346, 0.8858, 0.9346, 0.8858, 0.2114, -0.04756, 0.1746, 0.1194, 0.1746, 0.1194, 0.7986, -0.04756, 0.7986, 0.849, 0.9346, 0.849, 0.2114, 0.8976, 0.2114, 0.8976, 0.9346, 0.849, 0.2114, 0.849, 0.9346, 0.8976, 0.9346, 0.8976, 0.2114, 0.3376, -0.02401, 0.4071, -0.02401, 0.4071, 0.9972, 0.3376, 0.9972, 0.3998, 0.7949, 0.3998, 0.1719, 0.3788, 0.1719, 0.3788, 0.7949, 0.849, 0.2114, 0.849, 0.9346, 0.8294, 0.9346, 0.8294, 0.2114, 0.118, 0.06927, 0.419, 0.06927, 0.419, 0.9571, 0.118, 0.9571, 0.4172, 0.1746, 0.5346, 0.1746, 0.5346, 0.7986, 0.4172, 0.7986, 0.3998, 0.7949, 0.3998, 0.1719, 0.4354, 0.1719, 0.4354, 0.7949, 0.7236, 0.1746, 0.7891, 0.1746, 0.7891, 0.7986, 0.7236, 0.7986, 0.3998, 0.1719, 0.3998, 0.7949, 0.423, 0.7949, 0.423, 0.1719, 0.849, 0.2114, 0.849, 0.9346, 0.8826, 0.9346, 0.8826, 0.2114, 0.849, 0.9346, 0.849, 0.2114, 0.8707, 0.2114, 0.8707, 0.9346, 0.3998, 0.1719, 0.3998, 0.7949, 0.4423, 0.7949, 0.4423, 0.1719, 0.3998, 0.7949, 0.3998, 0.1719, 0.4357, 0.1719, 0.4357, 0.7949, 0.1048, 0.1746, 0.3268, 0.1746, 0.3268, 0.8634, 0.1048, 0.8634, 0.2273, 0.1297, 0.3256, 0.1297, 0.3256, 0.8522, 0.2273, 0.8522, 0.849, 0.2114, 0.849, 0.9346, 0.8783, 0.9346, 0.8783, 0.2114, 0.34, 0.07538, 0.5968, 0.07538, 0.5968, 0.8978, 0.34, 0.8978, 0.849, 0.9346, 0.849, 0.2114, 0.8888, 0.2114, 0.8888, 0.9346, 0.849, 0.2114, 0.849, 0.9346, 0.8937, 0.9346, 0.8937, 0.2114, 0.5462, 0.1746, 0.7146, 0.1746, 0.7146, 0.7986, 0.5462, 0.7986, -0.6679, 0.1746, -0.5942, 0.1746, -0.5942, 0.9699, -0.6679, 0.9699, 0.849, 0.9346, 0.849, 0.2114, 0.8828, 0.2114, 0.8828, 0.9346, 0.3998, 0.7949, 0.3998, 0.1719, 0.4339, 0.1719, 0.4339, 0.7949])
me_plane_003.materials.append(mat_wood)
me_plane_003.materials.append(mat_material)
me_plane_003.use_remesh_preserve_volume = False
me_plane_003.use_remesh_preserve_attributes = False
me_plane_003.use_mirror_vertex_groups = False
me_plane_003.update()
me_plane_002 = bpy.data.meshes.new('Plane.002')
me_plane_002.from_pydata([(0.5288, -0.0967, 0.418), (0.5288, -0.0967, 0.2731), (-0.5704, -0.0967, 0.418), (-0.5704, -0.0967, 0.2731), (0.4442, -0.0967, 0.418), (0.3597, -0.0967, 0.418), (0.2519, -0.0967, 0.418), (0.1906, -0.0967, 0.418), (0.08805, -0.0967, 0.418), (0.02146, -0.0967, 0.418), (-0.1143, -0.0967, 0.418), (-0.1588, -0.0967, 0.418), (-0.2322, -0.0967, 0.418), (-0.3168, -0.0967, 0.418), (-0.3976, -0.0967, 0.418), (-0.4621, -0.0967, 0.418), (0.4442, -0.0967, 0.2731), (0.3597, -0.0967, 0.2731), (0.2519, -0.0967, 0.2731), (0.1906, -0.0967, 0.2731), (0.08805, -0.0967, 0.2731), (0.02146, -0.0967, 0.2731), (-0.1143, -0.0967, 0.2731), (-0.1588, -0.0967, 0.2731), (-0.2322, -0.0967, 0.2731), (-0.3168, -0.0967, 0.2731), (-0.3976, -0.0967, 0.2731), (-0.4621, -0.0967, 0.2731), (-0.5035, -0.0967, 0.418), (-0.5035, -0.0967, 0.2731), (0.4865, -0.0967, 0.418), (0.402, -0.0967, 0.418), (0.3174, -0.0967, 0.418), (0.2177, -0.0967, 0.418), (0.1483, -0.0967, 0.418), (0.06374, -0.0967, 0.418), (-0.02082, -0.0967, 0.418), (-0.1353, -0.0967, 0.418), (-0.2143, -0.0967, 0.418), (-0.2745, -0.0967, 0.418), (-0.3587, -0.0967, 0.418), (-0.4198, -0.0967, 0.418), (0.4865, -0.0967, 0.2731), (0.402, -0.0967, 0.2731), (0.3174, -0.0967, 0.2731), (0.2177, -0.0967, 0.2731), (0.1483, -0.0967, 0.2731), (0.06374, -0.0967, 0.2731), (-0.02082, -0.0967, 0.2731), (-0.1353, -0.0967, 0.2731), (-0.2143, -0.0967, 0.2731), (-0.2745, -0.0967, 0.2731), (-0.3587, -0.0967, 0.2731), (-0.4198, -0.0967, 0.2731), (-0.4621, -0.07314, 0.418), (-0.5035, -0.07314, 0.418), (-0.4621, -0.07314, 0.2731), (-0.5035, -0.07314, 0.2731), (-0.3976, -0.126, 0.418), (-0.4198, -0.126, 0.418), (-0.3976, -0.126, 0.2731), (-0.4198, -0.126, 0.2731), (-0.3168, -0.06234, 0.418), (-0.3587, -0.06234, 0.418), (-0.3168, -0.06234, 0.2731), (-0.3587, -0.06234, 0.2731), (-0.2322, -0.06972, 0.418), (-0.2745, -0.06972, 0.418), (-0.2322, -0.06972, 0.2731), (-0.2745, -0.06972, 0.2731), (-0.1588, -0.06104, 0.418), (-0.2143, -0.06104, 0.418), (-0.1588, -0.06104, 0.2731), (-0.2143, -0.06104, 0.2731), (-0.1143, -0.1111, 0.418), (-0.1353, -0.1111, 0.418), (-0.1143, -0.1111, 0.2731), (-0.1353, -0.1111, 0.2731), (-0.05186, -0.0967, 0.418), (-0.05186, -0.0967, 0.2731), (-0.02082, -0.07229, 0.2731), (-0.02082, -0.07229, 0.418), (-0.05186, -0.07229, 0.418), (-0.05186, -0.07229, 0.2731), (0.06374, -0.08079, 0.418), (0.02146, -0.08079, 0.418), (0.06374, -0.08079, 0.2731), (0.02146, -0.08079, 0.2731), (0.1182, -0.0967, 0.418), (0.1182, -0.0967, 0.2731), (0.1182, -0.07203, 0.418), (0.08805, -0.07203, 0.418), (0.1182, -0.07203, 0.2731), (0.08805, -0.07203, 0.2731), (0.1906, -0.07522, 0.418), (0.1483, -0.07522, 0.418), (0.1906, -0.07522, 0.2731), (0.1483, -0.07522, 0.2731), (0.2519, -0.06751, 0.418), (0.2177, -0.06751, 0.418), (0.2519, -0.06751, 0.2731), (0.2177, -0.06751, 0.2731), (0.3597, -0.06394, 0.418), (0.3174, -0.06394, 0.418), (0.3597, -0.06394, 0.2731), (0.3174, -0.06394, 0.2731), (0.4442, -0.07194, 0.418), (0.402, -0.07194, 0.418), (0.4442, -0.07194, 0.2731), (0.402, -0.07194, 0.2731), (0.4654, -0.0967, 0.418), (0.4654, -0.0967, 0.2731), (0.4865, -0.07333, 0.2731), (0.4654, -0.07333, 0.2731), (0.4865, -0.07333, 0.418), (0.4654, -0.07333, 0.418)], [], [(42, 30, 114, 112), (3, 29, 28, 2), (27, 53, 41, 15), (26, 52, 40, 14), (25, 51, 39, 13), (24, 50, 38, 12), (23, 49, 37, 11), (48, 36, 81, 80), (93, 92, 90, 91), (89, 46, 34, 88), (19, 45, 33, 7), (18, 44, 32, 6), (16, 4, 106, 108), (32, 44, 105, 103), (113, 112, 114, 115), (34, 46, 97, 95), (47, 20, 8, 35), (48, 21, 9, 36), (40, 52, 65, 63), (26, 14, 58, 60), (27, 15, 54, 56), (42, 1, 0, 30), (17, 43, 31, 5), (57, 56, 54, 55), (28, 29, 57, 55), (61, 60, 58, 59), (41, 53, 61, 59), (65, 64, 62, 63), (25, 13, 62, 64), (69, 68, 66, 67), (39, 51, 69, 67), (24, 12, 66, 68), (73, 72, 70, 71), (38, 50, 73, 71), (23, 11, 70, 72), (77, 76, 74, 75), (37, 49, 77, 75), (22, 10, 74, 76), (22, 79, 78, 10), (83, 80, 81, 82), (78, 79, 83, 82), (87, 86, 84, 85), (47, 35, 84, 86), (89, 88, 90, 92), (9, 21, 87, 85), (18, 6, 98, 100), (8, 20, 93, 91), (97, 96, 94, 95), (101, 100, 98, 99), (19, 7, 94, 96), (105, 104, 102, 103), (33, 45, 101, 99), (17, 5, 102, 104), (109, 108, 106, 107), (16, 111, 110, 4), (31, 43, 109, 107), (110, 111, 113, 115)])
me_plane_002.polygons.foreach_set('material_index', [1, 1, 1, 1, 1, 1, 1, 1, 1, 1, 1, 1, 1, 1, 1, 1, 1, 1, 1, 1, 1, 1, 1, 1, 1, 1, 1, 1, 1, 1, 1, 1, 1, 1, 1, 1, 1, 1, 1, 1, 1, 1, 1, 1, 1, 1, 1, 1, 1, 1, 1, 1, 1, 1, 1, 1, 1])
_uv = me_plane_002.uv_layers.new(name='UVMap')
_uv.uv.foreach_set('vector', [0.849, 0.2114, 0.849, 0.9346, 0.8809, 0.9346, 0.8809, 0.2114, -1.076, 0.1746, -0.8867, 0.1746, -0.8867, 0.7986, -1.076, 0.7986, -0.7869, 0.1875, -0.6663, 0.1746, -0.6663, 0.7986, -0.7869, 0.8115, -0.5865, 0.1746, -0.4693, 0.1746, -0.4693, 0.7986, -0.5865, 0.7986, 0.2212, 0.2047, 0.4113, 0.2047, 0.4113, 0.776, 0.2212, 0.776, 0.4098, 0.002446, 0.5306, 0.002446, 0.5306, 0.9782, 0.4098, 0.9782, 0.1194, 0.1746, 0.1901, 0.1746, 0.1901, 0.7986, 0.1194, 0.7986, 0.849, 0.2114, 0.849, 0.9346, 0.8823, 0.9346, 0.8823, 0.2114, 0.4148, -0.004578, 0.5404, -0.004578, 0.5404, 0.9778, 0.4148, 0.9778, 0.6031, 0.105, 0.715, 0.105, 0.715, 0.947, 0.6031, 0.947, 0.534, 0.07346, 0.6028, 0.07346, 0.6028, 0.8997, 0.534, 0.8997, 0.3395, 0.01294, 0.5941, 0.01294, 0.5941, 0.9268, 0.3395, 0.9268, 0.3998, 0.1719, 0.3998, 0.7949, 0.4359, 0.7949, 0.4359, 0.1719, 0.849, 0.9346, 0.849, 0.2114, 0.8937, 0.2114, 0.8937, 0.9346, 0.4719, 0.1746, 0.5314, 0.1746, 0.5314, 0.7986, 0.4719, 0.7986, 0.849, 0.9346, 0.849, 0.2114, 0.8783, 0.2114, 0.8783, 0.9346, 0.3334, 0.1746, 0.4066, 0.1746, 0.4066, 0.7986, 0.3334, 0.7986, 0.5346, 0.1746, 0.6619, 0.1746, 0.6619, 0.7986, 0.5346, 0.7986, 0.849, 0.9346, 0.849, 0.2114, 0.8958, 0.2114, 0.8958, 0.9346, 0.3998, 0.1719, 0.3998, 0.7949, 0.3571, 0.7949, 0.3571, 0.1719, 0.2852, 0.1831, 0.2809, 0.7771, 0.3027, 0.7771, 0.307, 0.1831, 0.6211, 0.04262, 0.8021, 0.04262, 0.8021, 0.9306, 0.6211, 0.9306, 0.6097, 0.1746, 0.8008, 0.1746, 0.8008, 0.7986, 0.6097, 0.7986, -0.8867, 0.1746, -0.7977, 0.1746, -0.7977, 0.7986, -0.8867, 0.7986, 0.849, 0.9346, 0.849, 0.2114, 0.8811, 0.2114, 0.8811, 0.9346, -0.6533, 0.1746, -0.5952, 0.1746, -0.5952, 0.7986, -0.6533, 0.7986, 0.3998, 0.7949, 0.3998, 0.1719, 0.3571, 0.1719, 0.3571, 0.7949, -0.4649, 0.1746, -0.2913, 0.1746, -0.2913, 0.7986, -0.4649, 0.7986, 0.2852, 0.1831, 0.2809, 0.7771, 0.3127, 0.7771, 0.317, 0.1831, -0.2014, 0.2196, -0.08105, 0.2196, -0.08105, 0.7611, -0.2014, 0.7611, 0.3998, 0.7949, 0.3998, 0.1719, 0.4391, 0.1719, 0.4391, 0.7949, 0.849, 0.2114, 0.849, 0.9346, 0.8858, 0.9346, 0.8858, 0.2114, -0.04756, 0.1746, 0.1194, 0.1746, 0.1194, 0.7986, -0.04756, 0.7986, 0.849, 0.9346, 0.849, 0.2114, 0.8976, 0.2114, 0.8976, 0.9346, 0.849, 0.2114, 0.849, 0.9346, 0.8976, 0.9346, 0.8976, 0.2114, 0.3376, -0.02401, 0.4071, -0.02401, 0.4071, 0.9972, 0.3376, 0.9972, 0.3998, 0.7949, 0.3998, 0.1719, 0.3788, 0.1719, 0.3788, 0.7949, 0.849, 0.2114, 0.849, 0.9346, 0.8294, 0.9346, 0.8294, 0.2114, 0.118, 0.06927, 0.419, 0.06927, 0.419, 0.9571, 0.118, 0.9571, 0.4172, 0.1746, 0.5346, 0.1746, 0.5346, 0.7986, 0.4172, 0.7986, 0.3998, 0.7949, 0.3998, 0.1719, 0.4354, 0.1719, 0.4354, 0.7949, 0.7236, 0.1746, 0.7891, 0.1746, 0.7891, 0.7986, 0.7236, 0.7986, 0.3998, 0.1719, 0.3998, 0.7949, 0.423, 0.7949, 0.423, 0.1719, 0.849, 0.2114, 0.849, 0.9346, 0.8826, 0.9346, 0.8826, 0.2114, 0.849, 0.9346, 0.849, 0.2114, 0.8707, 0.2114, 0.8707, 0.9346, 0.3998, 0.1719, 0.3998, 0.7949, 0.4423, 0.7949, 0.4423, 0.1719, 0.3998, 0.7949, 0.3998, 0.1719, 0.4357, 0.1719, 0.4357, 0.7949, 0.1048, 0.1746, 0.3268, 0.1746, 0.3268, 0.8634, 0.1048, 0.8634, 0.2273, 0.1297, 0.3256, 0.1297, 0.3256, 0.8522, 0.2273, 0.8522, 0.849, 0.2114, 0.849, 0.9346, 0.8783, 0.9346, 0.8783, 0.2114, 0.34, 0.07538, 0.5968, 0.07538, 0.5968, 0.8978, 0.34, 0.8978, 0.849, 0.9346, 0.849, 0.2114, 0.8888, 0.2114, 0.8888, 0.9346, 0.849, 0.2114, 0.849, 0.9346, 0.8937, 0.9346, 0.8937, 0.2114, 0.5462, 0.1746, 0.7146, 0.1746, 0.7146, 0.7986, 0.5462, 0.7986, -0.6679, 0.1746, -0.5942, 0.1746, -0.5942, 0.9699, -0.6679, 0.9699, 0.849, 0.9346, 0.849, 0.2114, 0.8828, 0.2114, 0.8828, 0.9346, 0.3998, 0.7949, 0.3998, 0.1719, 0.4339, 0.1719, 0.4339, 0.7949])
me_plane_002.materials.append(mat_wood)
me_plane_002.materials.append(mat_material)
me_plane_002.use_remesh_preserve_volume = False
me_plane_002.use_remesh_preserve_attributes = False
me_plane_002.use_mirror_vertex_groups = False
me_plane_002.update()
me_plane_001 = bpy.data.meshes.new('Plane.001')
me_plane_001.from_pydata([(0.5288, -0.0967, 0.4224), (0.5288, -0.0967, 0.2778), (-0.5704, -0.0967, 0.4224), (-0.5704, -0.0967, 0.2778), (0.4442, -0.0967, 0.4224), (0.3597, -0.0967, 0.4224), (0.2519, -0.0967, 0.4224), (0.1906, -0.0967, 0.4224), (0.08805, -0.0967, 0.4224), (0.02146, -0.0967, 0.4224), (-0.1143, -0.0967, 0.4224), (-0.1588, -0.0967, 0.4224), (-0.2322, -0.0967, 0.4224), (-0.3168, -0.0967, 0.4224), (-0.3976, -0.0967, 0.4224), (-0.4621, -0.0967, 0.4224), (0.4442, -0.0967, 0.2778), (0.3597, -0.0967, 0.2778), (0.2519, -0.0967, 0.2778), (0.1906, -0.0967, 0.2778), (0.08805, -0.0967, 0.2778), (0.02146, -0.0967, 0.2778), (-0.1143, -0.0967, 0.2778), (-0.1588, -0.0967, 0.2778), (-0.2322, -0.0967, 0.2778), (-0.3168, -0.0967, 0.2778), (-0.3976, -0.0967, 0.2778), (-0.4621, -0.0967, 0.2778), (-0.5035, -0.0967, 0.4224), (-0.5035, -0.0967, 0.2778), (0.4865, -0.0967, 0.4224), (0.402, -0.0967, 0.4224), (0.3174, -0.0967, 0.4224), (0.2177, -0.0967, 0.4224), (0.1483, -0.0967, 0.4224), (0.06374, -0.0967, 0.4224), (-0.02082, -0.0967, 0.4224), (-0.1353, -0.0967, 0.4224), (-0.2143, -0.0967, 0.4224), (-0.2745, -0.0967, 0.4224), (-0.3587, -0.0967, 0.4224), (-0.4198, -0.0967, 0.4224), (0.4865, -0.0967, 0.2778), (0.402, -0.0967, 0.2778), (0.3174, -0.0967, 0.2778), (0.2177, -0.0967, 0.2778), (0.1483, -0.0967, 0.2778), (0.06374, -0.0967, 0.2778), (-0.02082, -0.0967, 0.2778), (-0.1353, -0.0967, 0.2778), (-0.2143, -0.0967, 0.2778), (-0.2745, -0.0967, 0.2778), (-0.3587, -0.0967, 0.2778), (-0.4198, -0.0967, 0.2778), (-0.4621, -0.07314, 0.4224), (-0.5035, -0.07314, 0.4224), (-0.4621, -0.07314, 0.2778), (-0.5035, -0.07314, 0.2778), (-0.3976, -0.126, 0.4224), (-0.4198, -0.126, 0.4224), (-0.3976, -0.126, 0.2778), (-0.4198, -0.126, 0.2778), (-0.3168, -0.06234, 0.4224), (-0.3587, -0.06234, 0.4224), (-0.3168, -0.06234, 0.2778), (-0.3587, -0.06234, 0.2778), (-0.2322, -0.06972, 0.4224), (-0.2745, -0.06972, 0.4224), (-0.2322, -0.06972, 0.2778), (-0.2745, -0.06972, 0.2778), (-0.1588, -0.06104, 0.4224), (-0.2143, -0.06104, 0.4224), (-0.1588, -0.06104, 0.2778), (-0.2143, -0.06104, 0.2778), (-0.1143, -0.1111, 0.4224), (-0.1353, -0.1111, 0.4224), (-0.1143, -0.1111, 0.2778), (-0.1353, -0.1111, 0.2778), (-0.05186, -0.0967, 0.4224), (-0.05186, -0.0967, 0.2778), (-0.02082, -0.07229, 0.2778), (-0.02082, -0.07229, 0.4224), (-0.05186, -0.07229, 0.4224), (-0.05186, -0.07229, 0.2778), (0.06374, -0.08079, 0.4224), (0.02146, -0.08079, 0.4224), (0.06374, -0.08079, 0.2778), (0.02146, -0.08079, 0.2778), (0.1182, -0.0967, 0.4224), (0.1182, -0.0967, 0.2778), (0.1182, -0.07203, 0.4224), (0.08805, -0.07203, 0.4224), (0.1182, -0.07203, 0.2778), (0.08805, -0.07203, 0.2778), (0.1906, -0.07522, 0.4224), (0.1483, -0.07522, 0.4224), (0.1906, -0.07522, 0.2778), (0.1483, -0.07522, 0.2778), (0.2519, -0.06751, 0.4224), (0.2177, -0.06751, 0.4224), (0.2519, -0.06751, 0.2778), (0.2177, -0.06751, 0.2778), (0.3597, -0.06394, 0.4224), (0.3174, -0.06394, 0.4224), (0.3597, -0.06394, 0.2778), (0.3174, -0.06394, 0.2778), (0.4442, -0.07194, 0.4224), (0.402, -0.07194, 0.4224), (0.4442, -0.07194, 0.2778), (0.402, -0.07194, 0.2778), (0.4654, -0.0967, 0.4224), (0.4654, -0.0967, 0.2778), (0.4865, -0.07333, 0.2778), (0.4654, -0.07333, 0.2778), (0.4865, -0.07333, 0.4224), (0.4654, -0.07333, 0.4224)], [], [(42, 30, 114, 112), (3, 29, 28, 2), (27, 53, 41, 15), (26, 52, 40, 14), (25, 51, 39, 13), (24, 50, 38, 12), (23, 49, 37, 11), (48, 36, 81, 80), (93, 92, 90, 91), (89, 46, 34, 88), (19, 45, 33, 7), (18, 44, 32, 6), (16, 4, 106, 108), (32, 44, 105, 103), (113, 112, 114, 115), (34, 46, 97, 95), (47, 20, 8, 35), (48, 21, 9, 36), (40, 52, 65, 63), (26, 14, 58, 60), (27, 15, 54, 56), (42, 1, 0, 30), (17, 43, 31, 5), (57, 56, 54, 55), (28, 29, 57, 55), (61, 60, 58, 59), (41, 53, 61, 59), (65, 64, 62, 63), (25, 13, 62, 64), (69, 68, 66, 67), (39, 51, 69, 67), (24, 12, 66, 68), (73, 72, 70, 71), (38, 50, 73, 71), (23, 11, 70, 72), (77, 76, 74, 75), (37, 49, 77, 75), (22, 10, 74, 76), (22, 79, 78, 10), (83, 80, 81, 82), (78, 79, 83, 82), (87, 86, 84, 85), (47, 35, 84, 86), (89, 88, 90, 92), (9, 21, 87, 85), (18, 6, 98, 100), (8, 20, 93, 91), (97, 96, 94, 95), (101, 100, 98, 99), (19, 7, 94, 96), (105, 104, 102, 103), (33, 45, 101, 99), (17, 5, 102, 104), (109, 108, 106, 107), (16, 111, 110, 4), (31, 43, 109, 107), (110, 111, 113, 115)])
me_plane_001.polygons.foreach_set('material_index', [1, 1, 1, 1, 1, 1, 1, 1, 1, 1, 1, 1, 1, 1, 1, 1, 1, 1, 1, 1, 1, 1, 1, 1, 1, 1, 1, 1, 1, 1, 1, 1, 1, 1, 1, 1, 1, 1, 1, 1, 1, 1, 1, 1, 1, 1, 1, 1, 1, 1, 1, 1, 1, 1, 1, 1, 1])
_uv = me_plane_001.uv_layers.new(name='UVMap')
_uv.uv.foreach_set('vector', [0.849, 0.2114, 0.849, 0.9346, 0.8809, 0.9346, 0.8809, 0.2114, -1.076, 0.1746, -0.8867, 0.1746, -0.8867, 0.7986, -1.076, 0.7986, -0.7869, 0.1875, -0.6663, 0.1746, -0.6663, 0.7986, -0.7869, 0.8115, -0.5865, 0.1746, -0.4693, 0.1746, -0.4693, 0.7986, -0.5865, 0.7986, 0.2212, 0.2047, 0.4113, 0.2047, 0.4113, 0.776, 0.2212, 0.776, 0.4098, 0.002446, 0.5306, 0.002446, 0.5306, 0.9782, 0.4098, 0.9782, 0.1194, 0.1746, 0.1901, 0.1746, 0.1901, 0.7986, 0.1194, 0.7986, 0.849, 0.2114, 0.849, 0.9346, 0.8823, 0.9346, 0.8823, 0.2114, 0.4148, -0.004578, 0.5404, -0.004578, 0.5404, 0.9778, 0.4148, 0.9778, 0.6031, 0.105, 0.715, 0.105, 0.715, 0.947, 0.6031, 0.947, 0.534, 0.07346, 0.6028, 0.07346, 0.6028, 0.8997, 0.534, 0.8997, 0.3395, 0.01294, 0.5941, 0.01294, 0.5941, 0.9268, 0.3395, 0.9268, 0.3998, 0.1719, 0.3998, 0.7949, 0.4359, 0.7949, 0.4359, 0.1719, 0.849, 0.9346, 0.849, 0.2114, 0.8937, 0.2114, 0.8937, 0.9346, 0.4719, 0.1746, 0.5314, 0.1746, 0.5314, 0.7986, 0.4719, 0.7986, 0.849, 0.9346, 0.849, 0.2114, 0.8783, 0.2114, 0.8783, 0.9346, 0.3334, 0.1746, 0.4066, 0.1746, 0.4066, 0.7986, 0.3334, 0.7986, 0.5346, 0.1746, 0.6619, 0.1746, 0.6619, 0.7986, 0.5346, 0.7986, 0.849, 0.9346, 0.849, 0.2114, 0.8958, 0.2114, 0.8958, 0.9346, 0.3998, 0.1719, 0.3998, 0.7949, 0.3571, 0.7949, 0.3571, 0.1719, 0.2852, 0.1831, 0.2809, 0.7771, 0.3027, 0.7771, 0.307, 0.1831, 0.6211, 0.04262, 0.8021, 0.04262, 0.8021, 0.9306, 0.6211, 0.9306, 0.6097, 0.1746, 0.8008, 0.1746, 0.8008, 0.7986, 0.6097, 0.7986, -0.8867, 0.1746, -0.7977, 0.1746, -0.7977, 0.7986, -0.8867, 0.7986, 0.849, 0.9346, 0.849, 0.2114, 0.8811, 0.2114, 0.8811, 0.9346, -0.6533, 0.1746, -0.5952, 0.1746, -0.5952, 0.7986, -0.6533, 0.7986, 0.3998, 0.7949, 0.3998, 0.1719, 0.3571, 0.1719, 0.3571, 0.7949, -0.4649, 0.1746, -0.2913, 0.1746, -0.2913, 0.7986, -0.4649, 0.7986, 0.2852, 0.1831, 0.2809, 0.7771, 0.3127, 0.7771, 0.317, 0.1831, -0.2014, 0.2196, -0.08105, 0.2196, -0.08105, 0.7611, -0.2014, 0.7611, 0.3998, 0.7949, 0.3998, 0.1719, 0.4391, 0.1719, 0.4391, 0.7949, 0.849, 0.2114, 0.849, 0.9346, 0.8858, 0.9346, 0.8858, 0.2114, -0.04756, 0.1746, 0.1194, 0.1746, 0.1194, 0.7986, -0.04756, 0.7986, 0.849, 0.9346, 0.849, 0.2114, 0.8976, 0.2114, 0.8976, 0.9346, 0.849, 0.2114, 0.849, 0.9346, 0.8976, 0.9346, 0.8976, 0.2114, 0.3376, -0.02401, 0.4071, -0.02401, 0.4071, 0.9972, 0.3376, 0.9972, 0.3998, 0.7949, 0.3998, 0.1719, 0.3788, 0.1719, 0.3788, 0.7949, 0.849, 0.2114, 0.849, 0.9346, 0.8294, 0.9346, 0.8294, 0.2114, 0.118, 0.06927, 0.419, 0.06927, 0.419, 0.9571, 0.118, 0.9571, 0.4172, 0.1746, 0.5346, 0.1746, 0.5346, 0.7986, 0.4172, 0.7986, 0.3998, 0.7949, 0.3998, 0.1719, 0.4354, 0.1719, 0.4354, 0.7949, 0.7236, 0.1746, 0.7891, 0.1746, 0.7891, 0.7986, 0.7236, 0.7986, 0.3998, 0.1719, 0.3998, 0.7949, 0.423, 0.7949, 0.423, 0.1719, 0.849, 0.2114, 0.849, 0.9346, 0.8826, 0.9346, 0.8826, 0.2114, 0.849, 0.9346, 0.849, 0.2114, 0.8707, 0.2114, 0.8707, 0.9346, 0.3998, 0.1719, 0.3998, 0.7949, 0.4423, 0.7949, 0.4423, 0.1719, 0.3998, 0.7949, 0.3998, 0.1719, 0.4357, 0.1719, 0.4357, 0.7949, 0.1048, 0.1746, 0.3268, 0.1746, 0.3268, 0.8634, 0.1048, 0.8634, 0.2273, 0.1297, 0.3256, 0.1297, 0.3256, 0.8522, 0.2273, 0.8522, 0.849, 0.2114, 0.849, 0.9346, 0.8783, 0.9346, 0.8783, 0.2114, 0.34, 0.07538, 0.5968, 0.07538, 0.5968, 0.8978, 0.34, 0.8978, 0.849, 0.9346, 0.849, 0.2114, 0.8888, 0.2114, 0.8888, 0.9346, 0.849, 0.2114, 0.849, 0.9346, 0.8937, 0.9346, 0.8937, 0.2114, 0.5462, 0.1746, 0.7146, 0.1746, 0.7146, 0.7986, 0.5462, 0.7986, -0.6679, 0.1746, -0.5942, 0.1746, -0.5942, 0.9699, -0.6679, 0.9699, 0.849, 0.9346, 0.849, 0.2114, 0.8828, 0.2114, 0.8828, 0.9346, 0.3998, 0.7949, 0.3998, 0.1719, 0.4339, 0.1719, 0.4339, 0.7949])
me_plane_001.materials.append(mat_wood)
me_plane_001.materials.append(mat_material)
me_plane_001.use_remesh_preserve_volume = False
me_plane_001.use_remesh_preserve_attributes = False
me_plane_001.use_mirror_vertex_groups = False
me_plane_001.update()
me_plane = bpy.data.meshes.new('Plane')
me_plane.from_pydata([(0.6103, -0.1519, 0.6478), (-0.658, -0.1519, 0.6478), (-0.658, -0.1519, -1.0), (0.6103, -0.1519, -1.0), (0.5288, -0.1519, 0.6478), (-0.5704, -0.1519, 0.6478), (-0.5704, -0.1519, -1.0), (0.5288, -0.1519, -1.0), (-0.5704, -0.000726, 0.6478), (-0.658, -0.000726, 0.6478), (0.5288, -0.0007261, -1.0), (0.6103, -0.0007261, -1.0), (-0.658, -0.0007261, -1.0), (0.6103, -0.000726, 0.6478), (0.5288, -0.000726, 0.6478), (-0.5704, -0.0007261, -1.0), (0.5288, -0.007303, -0.6223), (0.5288, -0.007303, -0.7605), (-0.5704, -0.007303, -0.6223), (-0.5704, -0.007303, -0.7605), (0.5288, -0.007303, -0.4149), (0.5288, -0.007303, -0.5531), (-0.5704, -0.007303, -0.4149), (-0.5704, -0.007303, -0.5531), (0.5288, -0.007303, -0.2075), (0.5288, -0.007303, -0.3457), (-0.5704, -0.007303, -0.2075), (-0.5704, -0.007303, -0.3457), (0.5288, -0.007303, -7.534e-05), (0.5288, -0.007303, -0.1383), (-0.5704, -0.007303, -7.543e-05), (-0.5704, -0.007303, -0.1383), (0.5288, -0.007303, 0.4147), (0.5288, -0.007303, 0.2765), (-0.5704, -0.007303, 0.4147), (-0.5704, -0.007303, 0.2765), (0.5288, -0.007303, 0.2073), (0.5288, -0.007303, 0.06906), (-0.5704, -0.007303, 0.2073), (-0.5704, -0.007303, 0.06906), (-0.658, -0.1519, 0.2073), (-0.658, -0.1519, 0.06906), (0.6103, -0.1519, 0.06906), (0.6103, -0.1519, 0.2073), (-0.5704, -0.1519, 0.06906), (-0.5704, -0.1519, 0.2073), (0.5288, -0.1519, 0.06906), (0.5288, -0.1519, 0.2073), (-0.658, -0.000726, 0.2073), (-0.658, -0.000726, 0.06906), (0.6103, -0.0007261, 0.06906), (0.6103, -0.0007261, 0.2073), (-0.5704, -0.000726, 0.06906), (-0.5704, -0.000726, 0.2073), (0.5288, -0.0007261, 0.06906), (0.5288, -0.0007261, 0.2073), (0.6103, -0.1519, 0.2765), (0.6103, -0.1519, 0.4147), (-0.5704, -0.1519, 0.2765), (-0.5704, -0.1519, 0.4147), (0.5288, -0.1519, 0.2765), (0.5288, -0.1519, 0.4147), (0.6103, -0.000726, 0.2765), (0.6103, -0.000726, 0.4147), (-0.5704, -0.000726, 0.2765), (-0.5704, -0.000726, 0.4147), (0.5288, -0.000726, 0.2765), (0.5288, -0.000726, 0.4147), (-0.658, -0.1519, 0.4147), (-0.658, -0.1519, 0.2765), (-0.658, -0.000726, 0.4147), (-0.658, -0.000726, 0.2765), (-0.658, -0.1519, -7.552e-05), (-0.658, -0.1519, -0.1383), (0.6103, -0.1519, -0.1383), (0.6103, -0.1519, -7.534e-05), (-0.5704, -0.1519, -0.1383), (-0.5704, -0.1519, -7.543e-05), (0.5288, -0.1519, -0.1383), (0.5288, -0.1519, -7.534e-05), (-0.658, -0.000726, -7.552e-05), (-0.658, -0.000726, -0.1383), (0.6103, -0.0007261, -0.1383), (0.6103, -0.0007261, -7.543e-05), (-0.5704, -0.000726, -0.1383), (-0.5704, -0.000726, -7.546e-05), (0.5288, -0.0007261, -0.1383), (0.5288, -0.0007261, -7.543e-05), (-0.658, -0.1519, -0.2075), (-0.658, -0.1519, -0.3457), (0.6103, -0.1519, -0.3457), (0.6103, -0.1519, -0.2075), (-0.5704, -0.1519, -0.3457), (-0.5704, -0.1519, -0.2075), (0.5288, -0.1519, -0.3457), (0.5288, -0.1519, -0.2075), (-0.658, -0.000726, -0.2075), (-0.658, -0.000726, -0.3457), (0.6103, -0.0007261, -0.3457), (0.6103, -0.0007261, -0.2075), (-0.5704, -0.000726, -0.3457), (-0.5704, -0.000726, -0.2075), (0.5288, -0.0007261, -0.3457), (0.5288, -0.0007261, -0.2075), (-0.658, -0.1519, -0.4149), (-0.658, -0.1519, -0.5531), (0.6103, -0.1519, -0.5531), (0.6103, -0.1519, -0.4149), (-0.5704, -0.1519, -0.5531), (-0.5704, -0.1519, -0.4149), (0.5288, -0.1519, -0.5531), (0.5288, -0.1519, -0.4149), (-0.658, -0.0007261, -0.4149), (-0.658, -0.0007261, -0.5531), (0.6103, -0.0007261, -0.5531), (0.6103, -0.0007261, -0.4149), (-0.5704, -0.0007261, -0.5531), (-0.5704, -0.0007261, -0.4149), (0.5288, -0.0007261, -0.5531), (0.5288, -0.0007261, -0.4149), (-0.658, -0.1519, -0.6223), (-0.658, -0.1519, -0.7605), (-0.658, -0.0007261, -0.6223), (-0.658, -0.0007261, -0.7605), (0.6103, -0.1519, -0.7605), (0.6103, -0.1519, -0.6223), (-0.5704, -0.1519, -0.7605), (-0.5704, -0.1519, -0.6223), (0.5288, -0.1519, -0.7605), (0.5288, -0.1519, -0.6223), (0.6103, -0.0007261, -0.7605), (0.6103, -0.0007261, -0.6223), (-0.5704, -0.0007261, -0.7605), (-0.5704, -0.0007261, -0.6223), (0.5288, -0.0007261, -0.7605), (0.5288, -0.0007261, -0.6223)], [], [(3, 124, 128, 7), (12, 123, 132, 15), (59, 5, 1, 68), (61, 57, 0, 4), (10, 134, 130, 11), (11, 130, 124, 3), (9, 8, 65, 70), (67, 14, 13, 63), (57, 63, 13, 0), (9, 70, 68, 1), (0, 13, 14, 4), (5, 8, 9, 1), (12, 2, 121, 123), (7, 10, 11, 3), (71, 48, 40, 69), (2, 12, 15, 6), (49, 80, 72, 41), (81, 96, 88, 73), (97, 112, 104, 89), (113, 122, 120, 105), (131, 114, 106, 125), (115, 98, 90, 107), (99, 82, 74, 91), (83, 50, 42, 75), (51, 62, 56, 43), (113, 116, 133, 122), (97, 100, 117, 112), (81, 84, 101, 96), (49, 52, 85, 80), (71, 64, 53, 48), (135, 118, 114, 131), (119, 102, 98, 115), (103, 86, 82, 99), (87, 54, 50, 83), (55, 66, 62, 51), (127, 108, 105, 120), (109, 92, 89, 104), (93, 76, 73, 88), (77, 44, 41, 72), (45, 58, 69, 40), (125, 106, 110, 129), (107, 90, 94, 111), (91, 74, 78, 95), (75, 42, 46, 79), (43, 56, 60, 47), (46, 42, 43, 47), (41, 44, 45, 40), (77, 76, 31, 30), (128, 129, 16, 17), (54, 55, 51, 50), (109, 108, 23, 22), (49, 48, 53, 52), (42, 50, 51, 43), (40, 48, 49, 41), (68, 70, 71, 69), (56, 62, 63, 57), (46, 47, 36, 37), (71, 70, 65, 64), (66, 67, 63, 62), (93, 92, 27, 26), (69, 58, 59, 68), (60, 56, 57, 61), (78, 74, 75, 79), (73, 76, 77, 72), (45, 44, 39, 38), (110, 111, 20, 21), (86, 87, 83, 82), (81, 80, 85, 84), (74, 82, 83, 75), (72, 80, 81, 73), (94, 90, 91, 95), (127, 126, 19, 18), (89, 92, 93, 88), (102, 103, 99, 98), (97, 96, 101, 100), (90, 98, 99, 91), (88, 96, 97, 89), (110, 106, 107, 111), (78, 79, 28, 29), (105, 108, 109, 104), (59, 58, 35, 34), (60, 61, 32, 33), (94, 95, 24, 25), (118, 119, 115, 114), (113, 112, 117, 116), (106, 114, 115, 107), (104, 112, 113, 105), (128, 124, 125, 129), (121, 126, 127, 120), (134, 135, 131, 130), (123, 122, 133, 132), (124, 130, 131, 125), (120, 122, 123, 121), (6, 126, 121, 2), (133, 135, 134, 132), (108, 110, 21, 23), (117, 119, 118, 116), (101, 103, 102, 100), (58, 60, 33, 35), (111, 109, 22, 20), (44, 46, 37, 39), (85, 87, 86, 84), (61, 59, 34, 32), (47, 45, 38, 36), (79, 77, 30, 28), (76, 78, 29, 31), (126, 128, 17, 19), (95, 93, 26, 24), (65, 67, 66, 64), (53, 55, 54, 52), (92, 94, 25, 27), (129, 127, 18, 16), (60, 58, 45, 47), (46, 44, 77, 79), (78, 76, 93, 95), (94, 92, 109, 111), (110, 108, 127, 129), (64, 66, 55, 53), (52, 54, 87, 85), (84, 86, 103, 101), (100, 102, 119, 117), (116, 118, 135, 133), (14, 8, 5, 4), (15, 10, 7, 6), (132, 134, 10, 15), (8, 14, 67, 65), (128, 126, 6, 7), (4, 5, 59, 61)])
_uv = me_plane.uv_layers.new(name='UVMap')
_uv.uv.foreach_set('vector', [0.8658, 0.1545, 0.8658, 0.2602, 0.8118, 0.2602, 0.8118, 0.1545, 0.02601, 0.1545, 0.02601, 0.2602, 0.08397, 0.2602, 0.08397, 0.1545, 0.08397, 0.779, 0.08397, 0.8819, 0.02601, 0.8819, 0.02601, 0.779, 0.8118, 0.779, 0.8658, 0.779, 0.8658, 0.8819, 0.8118, 0.8819, 0.8118, 0.1545, 0.8118, 0.2602, 0.8658, 0.2602, 0.8658, 0.1545, 0.9594, 0.1518, 0.9594, 0.2578, 0.8933, 0.2578, 0.8933, 0.1518, 0.02601, 0.8819, 0.08397, 0.8819, 0.08397, 0.779, 0.02601, 0.779, 0.8118, 0.779, 0.8118, 0.8819, 0.8658, 0.8819, 0.8658, 0.779, 0.8933, 0.7779, 0.9594, 0.7779, 0.9594, 0.8811, 0.8933, 0.8811, 0.9594, 0.8811, 0.9594, 0.7779, 0.8933, 0.7779, 0.8933, 0.8811, 0.8625, 0.905, 0.8625, 0.9709, 0.8086, 0.9709, 0.8086, 0.905, 0.08072, 0.905, 0.08072, 0.9709, 0.02275, 0.9709, 0.02275, 0.905, 0.9594, 0.1518, 0.8933, 0.1518, 0.8933, 0.2578, 0.9594, 0.2578, 0.8086, 0.905, 0.8086, 0.9709, 0.8625, 0.9709, 0.8625, 0.905, 0.9594, 0.7167, 0.9594, 0.6861, 0.8933, 0.6861, 0.8933, 0.7167, 0.02275, 0.905, 0.02275, 0.9709, 0.08072, 0.9709, 0.08072, 0.905, 0.9594, 0.6249, 0.9594, 0.5943, 0.8933, 0.5943, 0.8933, 0.6249, 0.9594, 0.5331, 0.9594, 0.5025, 0.8933, 0.5025, 0.8933, 0.5331, 0.9594, 0.4413, 0.9594, 0.4108, 0.8933, 0.4108, 0.8933, 0.4413, 0.9594, 0.3496, 0.9594, 0.319, 0.8933, 0.319, 0.8933, 0.3496, 0.9594, 0.319, 0.9594, 0.3496, 0.8933, 0.3496, 0.8933, 0.319, 0.9594, 0.4108, 0.9594, 0.4414, 0.8933, 0.4414, 0.8933, 0.4108, 0.9594, 0.5025, 0.9594, 0.5331, 0.8933, 0.5331, 0.8933, 0.5025, 0.9594, 0.5943, 0.9594, 0.6249, 0.8933, 0.6249, 0.8933, 0.5943, 0.9594, 0.6861, 0.9594, 0.7167, 0.8933, 0.7167, 0.8933, 0.6861, 0.02601, 0.3518, 0.08397, 0.3518, 0.08397, 0.3213, 0.02601, 0.3213, 0.02601, 0.4433, 0.08397, 0.4433, 0.08397, 0.4128, 0.02601, 0.4128, 0.02601, 0.5349, 0.08397, 0.5349, 0.08397, 0.5044, 0.02601, 0.5044, 0.02601, 0.6264, 0.08397, 0.6264, 0.08397, 0.5959, 0.02601, 0.5959, 0.02601, 0.718, 0.08397, 0.718, 0.08397, 0.6875, 0.02601, 0.6875, 0.8118, 0.3213, 0.8118, 0.3518, 0.8658, 0.3518, 0.8658, 0.3213, 0.8118, 0.4128, 0.8118, 0.4433, 0.8658, 0.4433, 0.8658, 0.4128, 0.8118, 0.5044, 0.8118, 0.5349, 0.8658, 0.5349, 0.8658, 0.5044, 0.8118, 0.5959, 0.8118, 0.6264, 0.8658, 0.6264, 0.8658, 0.5959, 0.8118, 0.6875, 0.8118, 0.718, 0.8658, 0.718, 0.8658, 0.6875, 0.08397, 0.3213, 0.08397, 0.3518, 0.02601, 0.3518, 0.02601, 0.3213, 0.08397, 0.4128, 0.08397, 0.4433, 0.02601, 0.4433, 0.02601, 0.4128, 0.08397, 0.5044, 0.08397, 0.5349, 0.02601, 0.5349, 0.02601, 0.5044, 0.08397, 0.5959, 0.08397, 0.6264, 0.02601, 0.6264, 0.02601, 0.5959, 0.08397, 0.6875, 0.08397, 0.718, 0.02601, 0.718, 0.02601, 0.6875, 0.8658, 0.3213, 0.8658, 0.3518, 0.8118, 0.3518, 0.8118, 0.3213, 0.8658, 0.4128, 0.8658, 0.4433, 0.8118, 0.4433, 0.8118, 0.4128, 0.8658, 0.5044, 0.8658, 0.5349, 0.8118, 0.5349, 0.8118, 0.5044, 0.8658, 0.5959, 0.8658, 0.6264, 0.8118, 0.6264, 0.8118, 0.5959, 0.8658, 0.6875, 0.8658, 0.718, 0.8118, 0.718, 0.8118, 0.6875, 0.8118, 0.6264, 0.8658, 0.6264, 0.8658, 0.6875, 0.8118, 0.6875, 0.02601, 0.6264, 0.08397, 0.6264, 0.08397, 0.6875, 0.02601, 0.6875, 0.8933, 0.5943, 0.8933, 0.5331, 0.9114, 0.5331, 0.9114, 0.5943, 0.8933, 0.2578, 0.8933, 0.319, 0.9114, 0.319, 0.9114, 0.2578, 0.8118, 0.6264, 0.8118, 0.6875, 0.8658, 0.6875, 0.8658, 0.6264, 0.8933, 0.4108, 0.8933, 0.3496, 0.9114, 0.3496, 0.9114, 0.4108, 0.02601, 0.6264, 0.02601, 0.6875, 0.08397, 0.6875, 0.08397, 0.6264, 0.8933, 0.6249, 0.9594, 0.6249, 0.9594, 0.6861, 0.8933, 0.6861, 0.8933, 0.6861, 0.9594, 0.6861, 0.9594, 0.6249, 0.8933, 0.6249, 0.8933, 0.7779, 0.9594, 0.7779, 0.9594, 0.7167, 0.8933, 0.7167, 0.8933, 0.7167, 0.9594, 0.7167, 0.9594, 0.7779, 0.8933, 0.7779, 0.8933, 0.6249, 0.8933, 0.6861, 0.9114, 0.6861, 0.9114, 0.6249, 0.02601, 0.718, 0.02601, 0.779, 0.08397, 0.779, 0.08397, 0.718, 0.8118, 0.718, 0.8118, 0.779, 0.8658, 0.779, 0.8658, 0.718, 0.8933, 0.5025, 0.8933, 0.4414, 0.9114, 0.4414, 0.9114, 0.5025, 0.02601, 0.718, 0.08397, 0.718, 0.08397, 0.779, 0.02601, 0.779, 0.8118, 0.718, 0.8658, 0.718, 0.8658, 0.779, 0.8118, 0.779, 0.8118, 0.5349, 0.8658, 0.5349, 0.8658, 0.5959, 0.8118, 0.5959, 0.02601, 0.5349, 0.08397, 0.5349, 0.08397, 0.5959, 0.02601, 0.5959, 0.8933, 0.6861, 0.8933, 0.6249, 0.9114, 0.6249, 0.9114, 0.6861, 0.8933, 0.3496, 0.8933, 0.4108, 0.9114, 0.4108, 0.9114, 0.3496, 0.8118, 0.5349, 0.8118, 0.5959, 0.8658, 0.5959, 0.8658, 0.5349, 0.02601, 0.5349, 0.02601, 0.5959, 0.08397, 0.5959, 0.08397, 0.5349, 0.8933, 0.5331, 0.9594, 0.5331, 0.9594, 0.5943, 0.8933, 0.5943, 0.8933, 0.5943, 0.9594, 0.5943, 0.9594, 0.5331, 0.8933, 0.5331, 0.8118, 0.4433, 0.8658, 0.4433, 0.8658, 0.5044, 0.8118, 0.5044, 0.8933, 0.319, 0.8933, 0.2578, 0.9114, 0.2578, 0.9114, 0.319, 0.02601, 0.4433, 0.08397, 0.4433, 0.08397, 0.5044, 0.02601, 0.5044, 0.8118, 0.4433, 0.8118, 0.5044, 0.8658, 0.5044, 0.8658, 0.4433, 0.02601, 0.4433, 0.02601, 0.5044, 0.08397, 0.5044, 0.08397, 0.4433, 0.8933, 0.4414, 0.9594, 0.4414, 0.9594, 0.5025, 0.8933, 0.5025, 0.8933, 0.5025, 0.9594, 0.5025, 0.9594, 0.4413, 0.8933, 0.4413, 0.8118, 0.3518, 0.8658, 0.3518, 0.8658, 0.4128, 0.8118, 0.4128, 0.8933, 0.5331, 0.8933, 0.5943, 0.9114, 0.5943, 0.9114, 0.5331, 0.02601, 0.3518, 0.08397, 0.3518, 0.08397, 0.4128, 0.02601, 0.4128, 0.8933, 0.7779, 0.8933, 0.7167, 0.9114, 0.7167, 0.9114, 0.7779, 0.8933, 0.7167, 0.8933, 0.7779, 0.9114, 0.7779, 0.9114, 0.7167, 0.8933, 0.4414, 0.8933, 0.5025, 0.9114, 0.5025, 0.9114, 0.4414, 0.8118, 0.3518, 0.8118, 0.4128, 0.8658, 0.4128, 0.8658, 0.3518, 0.02601, 0.3518, 0.02601, 0.4128, 0.08397, 0.4128, 0.08397, 0.3518, 0.8933, 0.3496, 0.9594, 0.3496, 0.9594, 0.4108, 0.8933, 0.4108, 0.8933, 0.4108, 0.9594, 0.4108, 0.9594, 0.3496, 0.8933, 0.3496, 0.8118, 0.2602, 0.8658, 0.2602, 0.8658, 0.3213, 0.8118, 0.3213, 0.02601, 0.2602, 0.08397, 0.2602, 0.08397, 0.3213, 0.02601, 0.3213, 0.8118, 0.2602, 0.8118, 0.3213, 0.8658, 0.3213, 0.8658, 0.2602, 0.02601, 0.2602, 0.02601, 0.3213, 0.08397, 0.3213, 0.08397, 0.2602, 0.8933, 0.2578, 0.9594, 0.2578, 0.9594, 0.319, 0.8933, 0.319, 0.8933, 0.319, 0.9594, 0.319, 0.9594, 0.2578, 0.8933, 0.2578, 0.08397, 0.1545, 0.08397, 0.2602, 0.02601, 0.2602, 0.02601, 0.1545, 0.08397, 0.3213, 0.8118, 0.3213, 0.8118, 0.2602, 0.08397, 0.2602, 0.08397, 0.3518, 0.8118, 0.3518, 0.8118, 0.3518, 0.08397, 0.3518, 0.08397, 0.4128, 0.8118, 0.4128, 0.8118, 0.3518, 0.08397, 0.3518, 0.08397, 0.5044, 0.8118, 0.5044, 0.8118, 0.4433, 0.08397, 0.4433, 0.08397, 0.718, 0.8118, 0.718, 0.8118, 0.718, 0.08397, 0.718, 0.8118, 0.4128, 0.08397, 0.4128, 0.08397, 0.4128, 0.8118, 0.4128, 0.08397, 0.6264, 0.8118, 0.6264, 0.8118, 0.6264, 0.08397, 0.6264, 0.08397, 0.5959, 0.8118, 0.5959, 0.8118, 0.5349, 0.08397, 0.5349, 0.8118, 0.779, 0.08397, 0.779, 0.08397, 0.779, 0.8118, 0.779, 0.8118, 0.6875, 0.08397, 0.6875, 0.08397, 0.6875, 0.8118, 0.6875, 0.8118, 0.5959, 0.08397, 0.5959, 0.08397, 0.5959, 0.8118, 0.5959, 0.08397, 0.5349, 0.8118, 0.5349, 0.8118, 0.5349, 0.08397, 0.5349, 0.08397, 0.2602, 0.8118, 0.2602, 0.8118, 0.2602, 0.08397, 0.2602, 0.8118, 0.5044, 0.08397, 0.5044, 0.08397, 0.5044, 0.8118, 0.5044, 0.08397, 0.779, 0.8118, 0.779, 0.8118, 0.718, 0.08397, 0.718, 0.08397, 0.6875, 0.8118, 0.6875, 0.8118, 0.6264, 0.08397, 0.6264, 0.08397, 0.4433, 0.8118, 0.4433, 0.8118, 0.4433, 0.08397, 0.4433, 0.8118, 0.3213, 0.08397, 0.3213, 0.08397, 0.3213, 0.8118, 0.3213, 0.8118, 0.718, 0.08397, 0.718, 0.08397, 0.6875, 0.8118, 0.6875, 0.8118, 0.6264, 0.08397, 0.6264, 0.08397, 0.5959, 0.8118, 0.5959, 0.8118, 0.5349, 0.08397, 0.5349, 0.08397, 0.5044, 0.8118, 0.5044, 0.8118, 0.4433, 0.08397, 0.4433, 0.08397, 0.4128, 0.8118, 0.4128, 0.8118, 0.3518, 0.08397, 0.3518, 0.08397, 0.3213, 0.8118, 0.3213, 0.08397, 0.718, 0.8118, 0.718, 0.8118, 0.6875, 0.08397, 0.6875, 0.08397, 0.6264, 0.8118, 0.6264, 0.8118, 0.5959, 0.08397, 0.5959, 0.08397, 0.5349, 0.8118, 0.5349, 0.8118, 0.5044, 0.08397, 0.5044, 0.08397, 0.4433, 0.8118, 0.4433, 0.8118, 0.4128, 0.08397, 0.4128, 0.08397, 0.3518, 0.8118, 0.3518, 0.8118, 0.3213, 0.08397, 0.3213, 0.8086, 0.9709, 0.08072, 0.9709, 0.08072, 0.905, 0.8086, 0.905, 0.08072, 0.9709, 0.8086, 0.9709, 0.8086, 0.905, 0.08072, 0.905, 0.08397, 0.2602, 0.8118, 0.2602, 0.8118, 0.1545, 0.08397, 0.1545, 0.08397, 0.8819, 0.8118, 0.8819, 0.8118, 0.779, 0.08397, 0.779, 0.8118, 0.2602, 0.08397, 0.2602, 0.08397, 0.1545, 0.8118, 0.1545, 0.8118, 0.8819, 0.08397, 0.8819, 0.08397, 0.779, 0.8118, 0.779])
me_plane.materials.append(mat_wood)
me_plane.materials.append(mat_material)
me_plane.use_remesh_preserve_volume = False
me_plane.use_remesh_preserve_attributes = False
me_plane.use_mirror_vertex_groups = False
me_plane.update()

# ---- objects
ob_plane_006 = bpy.data.objects.new('Plane.006', me_plane_006)
ob_plane_005 = bpy.data.objects.new('Plane.005', me_plane_005)
ob_plane_004 = bpy.data.objects.new('Plane.004', me_plane_004)
ob_plane_003 = bpy.data.objects.new('Plane.003', me_plane_003)
ob_plane_002 = bpy.data.objects.new('Plane.002', me_plane_002)
ob_plane_001 = bpy.data.objects.new('Plane.001', me_plane_001)
ob_plane = bpy.data.objects.new('Plane', me_plane)
ob_lamp = bpy.data.objects.new('Lamp', light_lamp)
ob_camera = bpy.data.objects.new('Camera', cam_camera)

# ---- transforms, parenting, visibility, modifiers, constraints
ob_plane_006.location = (0.4353, 0.2009, -1.032)
ob_plane_006.scale = (1.5, 0.9876, 1.0)
ob_plane_006.lineart.crease_threshold = 0.0
ob_plane_005.location = (0.0, 0.2009, -0.8281)
ob_plane_005.scale = (1.5, 0.9876, 1.0)
ob_plane_005.lineart.crease_threshold = 0.0
ob_plane_004.location = (0.0, 0.2009, -0.4186)
ob_plane_004.scale = (1.5, 0.9876, 1.0)
ob_plane_004.lineart.crease_threshold = 0.0
ob_plane_003.location = (0.0, 0.2009, -0.6221)
ob_plane_003.scale = (1.5, 0.9876, 1.0)
ob_plane_003.lineart.crease_threshold = 0.0
ob_plane_002.location = (0.0, 0.2009, -0.2035)
ob_plane_002.scale = (1.5, 0.9876, 1.0)
ob_plane_002.lineart.crease_threshold = 0.0
ob_plane_001.location = (0.0, 0.2009, 0.0)
ob_plane_001.scale = (1.5, 0.9876, 1.0)
ob_plane_001.lineart.crease_threshold = 0.0
ob_plane.location = (0.0, 0.2027, 0.0)
ob_plane.scale = (1.5, 0.9876, 1.0)
ob_plane.lineart.crease_threshold = 0.0
ob_lamp.location = (-0.9723, -1.056, 0.3866)
ob_lamp.rotation_euler = (0.6503, 0.05522, 1.866)
ob_lamp.lock_rotations_4d = False
ob_lamp.empty_display_type = 'ARROWS'
ob_lamp.color = (0.0, 0.0, 0.0, 0.0)
ob_lamp.lineart.crease_threshold = 0.0
ob_camera.location = (7.481, -6.508, 5.344)
ob_camera.rotation_euler = (1.109, 0.01082, 0.8149)
ob_camera.lock_rotations_4d = False
ob_camera.empty_display_type = 'ARROWS'
ob_camera.color = (0.0, 0.0, 0.0, 0.0)
ob_camera.display_type = 'WIRE'
ob_camera.lineart.crease_threshold = 0.0

# ---- collection membership
col_collection_1.objects.link(ob_plane_006)
col_collection_1.objects.link(ob_plane_005)
col_collection_1.objects.link(ob_plane_004)
col_collection_1.objects.link(ob_plane_003)
col_collection_1.objects.link(ob_plane_002)
col_collection_1.objects.link(ob_plane_001)
col_collection_1.objects.link(ob_plane)
col_collection_1.objects.link(ob_lamp)
col_collection_1.objects.link(ob_camera)

# ---- scene / render settings (as saved in the file)
scene.camera = ob_camera
scene.frame_start = 1; scene.frame_end = 250; scene.frame_set(1)
scene.render.engine = 'BLENDER_EEVEE_NEXT'
scene.render.resolution_percentage = 50
scene.render.dither_intensity = 0.0
scene.cycles.use_denoising = False
scene.cycles.samples = 10
scene.cycles.sampling_pattern = 'TABULATED_SOBOL'
scene.cycles.light_sampling_threshold = 0.0
scene.cycles.use_adaptive_sampling = False
scene.cycles.use_light_tree = False
scene.cycles.blur_glossy = 0.0
scene.cycles.pixel_filter_type = 'GAUSSIAN'
scene.cycles.sample_clamp_indirect = 0.0
scene.view_settings.view_transform = 'Standard'
bpy.context.view_layer.update()
